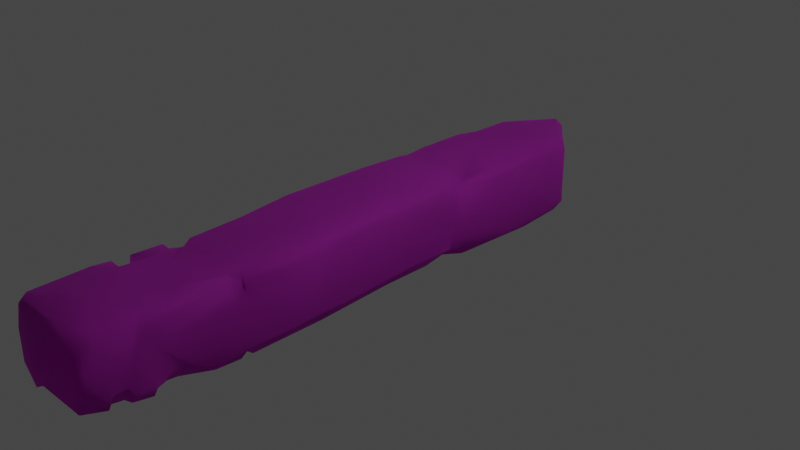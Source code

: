 # Source: Vd_Vulgrim_Pillar_C.blend  (saved by Blender 3.5.10; exported with 4.5.12 LTS)
import bpy
from mathutils import Matrix  # noqa: F401  (used for matrix-valued properties, if any)

bpy.ops.wm.read_factory_settings(use_empty=True)
scene = bpy.context.scene
scene.name = 'Scene'

# ---- collections
col_collection = bpy.data.collections.new('Collection'); scene.collection.children.link(col_collection)

# ---- images (referenced by path relative to the original .blend; pixels are not part of the script)
import os
ASSET_DIR = os.environ.get("B2B_ASSET_DIR", "")  # directory of the original .blend (textures are referenced by path, not embedded)
HERE = os.path.dirname(os.path.abspath(__file__))  # packed textures are extracted next to this script under _unpacked/

def load_image(name, relpath, width, height, colorspace="sRGB"):
    """Load a texture the original file referenced (path relative to the .blend, or extracted next to this script)."""
    p = next((c for c in (os.path.join(HERE, relpath), os.path.join(ASSET_DIR, relpath)) if relpath and os.path.exists(c)), "")
    if p:
        img = bpy.data.images.load(p, check_existing=True)
        img.name = name
    else:  # same state as the original file: an image datablock whose file is absent (Cycles renders it pink)
        img = bpy.data.images.new(name, width, height)
        img.source = "FILE"
        img.filepath = "//" + (relpath or name)
    img.colorspace_settings.name = colorspace
    return img
img_dn_vd_vulgrim_props_a_d_png = load_image('Dn_Vd_Vulgrim_Props_A_d.png', 'Dn_Vd_Vulgrim_Props_A_d.png', 1024, 1024, 'sRGB')
img_dn_vd_vulgrim_props_a_mre_packed_png = load_image('Dn_Vd_Vulgrim_Props_A_mre_packed.png', 'Dn_Vd_Vulgrim_Props_A_mre_packed.png', 1024, 1024, 'sRGB')
img_c__users_joo_desktop_files_game_environment_hub_textures__dn_vd = load_image('C__Users_joo_Desktop_Files_Game_Environment_Hub_Textures__Dn_Vd', 'C__Users_joo_Desktop_Files_Game_Environment_Hub_Textures__Dn_Vd_Vulgrim_Props_A_n_png_Normal_Bump.png', 1024, 1024, 'sRGB')

# ---- materials (node trees are filled in below, after node groups)
mat_dn_vd_vulgrim_props_a = bpy.data.materials.new('Dn_Vd_Vulgrim_Props_A')
mat_dn_vd_vulgrim_props_a.use_transparent_shadow = False
mat_dn_vd_vulgrim_props_a.diffuse_color = (0.588, 0.588, 0.588, 1.0)
mat_dn_vd_vulgrim_props_a.roughness = 0.9

# ---- material node trees
mat_dn_vd_vulgrim_props_a.use_nodes = True; mat_dn_vd_vulgrim_props_a.node_tree.nodes.clear()
_N = mat_dn_vd_vulgrim_props_a.node_tree.nodes; _L = mat_dn_vd_vulgrim_props_a.node_tree.links
n0 = _N.new('ShaderNodeBsdfPrincipled'); n0.name = 'Principled BSDF'; n0.location = (0, 300)
n0.distribution = 'GGX'
n0.subsurface_method = 'RANDOM_WALK_SKIN'
n0.inputs[2].default_value = 0.9
n0.inputs[13].default_value = 0.0
n0.inputs[18].default_value = 1.0
n0.inputs[27].default_value = (0.0, 0.0, 0.0, 1.0)
n0.inputs[28].default_value = 1.0
n1 = _N.new('ShaderNodeOutputMaterial'); n1.name = 'Material Output'; n1.location = (280, 300)
n2 = _N.new('ShaderNodeTexImage'); n2.name = 'Image Texture'; n2.location = (-480, 300)
n2.image = img_dn_vd_vulgrim_props_a_d_png
n3 = _N.new('ShaderNodeTexImage'); n3.name = 'Image Texture.001'; n3.location = (-480, 0)
n3.image = img_dn_vd_vulgrim_props_a_mre_packed_png
n4 = _N.new('ShaderNodeTexImage'); n4.name = 'Image Texture.002'; n4.location = (-480, -300)
n4.image = img_c__users_joo_desktop_files_game_environment_hub_textures__dn_vd
n5 = _N.new('ShaderNodeNormalMap'); n5.name = 'Normal Map'; n5.location = (-200, -300)
n5.inputs[0].default_value = 0.0
_L.new(n2.outputs[0], n0.inputs[0])
_L.new(n4.outputs[0], n5.inputs[1])
_L.new(n5.outputs[0], n0.inputs[5])
_L.new(n0.outputs[0], n1.inputs[0])
_L.new(n3.outputs[0], n0.inputs[1])
n1.is_active_output = True

# ---- world
world_world = bpy.data.worlds.new('World'); scene.world = world_world
world_world.use_nodes = True; world_world.node_tree.nodes.clear()
_N = world_world.node_tree.nodes; _L = world_world.node_tree.links
n0 = _N.new('ShaderNodeOutputWorld'); n0.name = 'World Output'; n0.location = (300, 300)
n1 = _N.new('ShaderNodeBackground'); n1.name = 'Background'; n1.location = (10, 300)
n1.inputs[0].default_value = (0.05088, 0.05088, 0.05088, 1.0)
_L.new(n1.outputs[0], n0.inputs[0])
n0.is_active_output = True
world_world.color = (0.05088, 0.05088, 0.05088)
world_world.use_sun_shadow = False
world_world.sun_shadow_jitter_overblur = 0.0

# ---- cameras
cam_camera = bpy.data.cameras.new('Camera')
cam_camera.clip_end = 100.0
cam_camera.ortho_scale = 7.314

# ---- lights
light_light = bpy.data.lights.new('Light', 'POINT')
light_light.transmission_factor = 0.0
light_light.energy = 1000.0
light_light.shadow_soft_size = 0.1
light_light.shadow_maximum_resolution = 0.006
light_light.use_absolute_resolution = True

# ---- meshes
me_vd_vulgrim_pillar_c = bpy.data.meshes.new('Vd_Vulgrim_Pillar_C')
me_vd_vulgrim_pillar_c.from_pydata([(-0.09832, 0.344, -2.531), (0.04286, -0.3047, -2.532), (-0.08852, -0.2776, -2.531), (0.01395, 0.3402, -2.53), (0.3329, 0.345, 3.864), (0.4424, -0.2625, 3.863), (0.4551, 0.2301, 3.863), (-0.2768, -0.2864, 3.864), (-0.3536, 0.3721, 3.865), (-0.4542, -0.1881, 3.864), (-0.4487, 0.1454, 3.865), (-0.3039, -0.3722, 3.859), (0.2826, 0.3429, -2.218), (0.212, -0.319, -2.322), (0.3407, -0.3002, -2.194), (0.4711, 0.3307, -2.023), (0.4724, -0.1282, -2.016), (0.4525, -0.3072, -2.057), (0.4756, -0.3387, -1.76), (0.4786, 0.3183, -0.9123), (0.4793, -0.3608, -1.261), (0.4783, 0.3551, -0.6462), (0.4818, 0.2728, -0.4867), (0.4833, -0.1055, -0.4344), (0.4509, -0.386, -0.4541), (0.4125, -0.309, -0.3829), (0.4783, 0.1068, -0.3425), (0.3743, 0.3467, -0.5036), (0.4651, -0.08055, -0.2791), (0.418, -0.3077, -0.2601), (0.4851, -0.2531, -0.2379), (0.4877, -0.2304, 0.07567), (0.4835, 0.2246, -0.2071), (0.5006, -0.2767, 1.034), (0.4312, 0.256, -0.3891), (0.2589, 0.3807, -0.4295), (0.4118, 0.3407, -0.3162), (0.4845, 0.3623, -0.2701), (0.489, 0.3518, 1.111), (0.5084, 0.08633, 1.394), (0.525, -0.2564, 1.451), (0.5261, 0.3229, 1.44), (0.5256, -0.2881, 1.842), (0.5228, 0.114, 2.133), (0.5247, 0.3447, 2.238), (0.4946, -0.3166, 2.254), (0.5088, 0.2598, 2.26), (0.5101, 0.1904, 2.348), (0.4189, 0.4074, 2.419), (0.4807, -0.3722, 2.643), (0.5187, 0.317, 2.415), (0.4864, 0.0953, 3.157), (0.4521, -0.248, 2.857), (0.4959, 0.3274, 2.933), (0.4388, -0.2502, 3.009), (0.4917, 0.2751, 3.274), (0.4901, 0.3514, 3.222), (0.3869, 0.4205, 3.218), (0.4863, 0.3592, 3.345), (0.4925, 0.03031, 3.259), (0.4857, -0.2546, 3.164), (0.4991, -0.2668, 3.387), (0.4849, -0.175, 3.435), (0.4865, 0.07492, 3.608), (0.4798, -0.1682, 3.554), (0.4774, 0.3833, 3.664), (0.4823, -0.3109, 3.628), (0.4896, 0.07797, 3.782), (-0.5178, 0.3263, 3.804), (-0.5211, -0.2585, 3.79), (-0.5261, 0.3162, 3.431), (-0.5199, -0.2556, 2.843), (-0.5158, 0.1048, 2.964), (-0.518, 0.3206, 2.939), (-0.4895, 0.2638, 2.896), (-0.4236, 0.3395, 2.808), (-0.4772, 0.3035, 2.751), (-0.513, 0.2415, 2.735), (-0.484, 0.1852, 2.557), (-0.5096, 0.3367, 2.733), (-0.4906, 0.2952, 2.488), (-0.5114, -0.1565, 2.511), (-0.3678, -0.2644, 2.405), (-0.493, 0.1325, 2.534), (-0.4967, 0.2947, 2.421), (-0.4687, -0.1663, 2.442), (-0.5054, -0.2934, 2.333), (-0.4958, -0.1127, 2.373), (-0.5081, -0.3005, 1.705), (-0.5044, -0.06406, 2.33), (-0.4825, 0.02433, 2.016), (-0.5053, -0.2676, 1.549), (-0.4553, 0.1661, 2.244), (-0.431, 0.2924, 2.299), (-0.4626, 0.2918, 2.228), (-0.4784, 0.315, 1.58), (-0.5171, 0.1132, 1.357), (-0.5193, -0.2636, 1.256), (-0.4994, 0.3631, 1.421), (-0.5068, -0.2615, 1.015), (-0.5256, 0.3422, 1.048), (-0.5165, -0.2696, 0.5656), (-0.5179, -0.2669, 0.0757), (-0.5239, 0.3603, 0.04327), (-0.5256, -0.2639, -0.2661), (-0.5197, 0.3621, -0.3842), (-0.5049, -0.2117, -0.3498), (-0.5163, 0.1318, -0.5407), (-0.522, -0.1632, -0.4479), (-0.484, 0.3682, -0.5061), (-0.5158, -0.2762, -0.97), (-0.507, 0.372, -0.6047), (-0.5165, 0.1263, -0.8936), (-0.5206, 0.3525, -1.234), (-0.4965, 0.1004, -1.278), (-0.5035, -0.2371, -1.352), (-0.4814, -0.2706, -1.469), (-0.4673, 0.1432, -1.384), (-0.465, 0.3452, -1.444), (-0.4737, -0.3266, -1.987), (-0.4816, 0.3198, -1.975), (-0.2614, -0.3312, -2.286), (-0.2993, 0.03536, -2.255), (-0.2521, 0.3371, -2.31), (0.436, 0.3962, -0.68), (0.3489, 0.3902, -0.5736), (0.3983, 0.4047, -1.054), (0.398, 0.4009, -1.67), (-0.09711, 0.3902, -1.225), (0.2508, 0.3795, -0.6537), (0.3902, 0.4136, -2.011), (-0.02355, 0.4187, -1.883), (-0.04707, 0.4137, -2.489), (-0.386, 0.416, -1.977), (-0.1088, 0.4062, -1.397), (-0.385, 0.4204, -1.535), (-0.2036, 0.4313, -1.311), (-0.4394, 0.4336, -1.294), (-0.07915, 0.3923, -0.999), (-0.2573, 0.4302, -1.004), (-0.4025, 0.4522, -0.6928), (-0.1429, 0.4457, -0.858), (0.08732, 0.393, -0.676), (0.13, 0.4126, -0.6099), (-0.06513, 0.4523, -0.5339), (0.1919, 0.4395, -0.4564), (-0.3401, 0.4453, -0.5208), (-0.4167, 0.4398, -0.4467), (-0.4431, 0.4499, 0.07716), (0.4012, 0.4441, -0.2522), (-0.442, 0.4558, 1.053), (0.1029, 0.4472, 0.5671), (-0.0355, 0.4529, 0.925), (-0.4054, 0.4255, 1.635), (0.409, 0.4508, 0.4854), (0.4208, 0.4299, 1.164), (0.1114, 0.4188, 1.222), (0.4086, 0.4244, 1.391), (-0.3848, 0.4165, 2.214), (0.2669, 0.4151, 1.853), (0.4598, 0.4095, 2.26), (0.3767, 0.3985, 2.333), (-0.3464, 0.378, 2.315), (-0.4233, 0.372, 2.425), (-0.1601, 0.3919, 2.54), (-0.3096, 0.3971, 2.45), (-0.4293, 0.4301, 2.467), (-0.2802, 0.4239, 2.616), (-0.4393, 0.4339, 2.791), (-0.3437, 0.405, 2.854), (-0.34, 0.423, 2.963), (-0.2054, 0.3843, 2.891), (-0.4496, 0.4371, 2.968), (-0.2365, 0.4254, 2.926), (-0.4526, 0.454, 3.157), (-0.2731, 0.4502, 3.056), (-0.07036, 0.4095, 3.098), (-0.449, 0.4393, 3.751), (-0.0778, 0.4445, 3.4), (-0.3704, 0.441, 3.807), (0.2428, 0.4486, 3.803), (0.3817, 0.4431, 3.662), (0.2481, 0.4281, 3.37), (-0.05125, 0.3846, 3.009), (0.2126, 0.3823, 3.156), (0.4027, 0.4129, 3.156), (0.4051, 0.4021, 2.932), (0.2477, 0.4069, 2.789), (-0.4397, -0.3922, 3.721), (-0.2132, -0.3906, 3.56), (-0.4302, -0.3919, 3.401), (-0.1857, -0.3413, 3.592), (-0.2255, -0.3829, 3.406), (0.2138, -0.3691, 3.396), (-0.4608, -0.3401, 3.277), (-0.3859, -0.3731, 3.082), (-0.4675, -0.3303, 2.914), (-0.1995, -0.3759, 3.21), (-0.1869, -0.4114, 2.876), (-0.2816, -0.3338, 2.463), (-0.1026, -0.3896, 3.343), (-0.184, -0.3858, 2.618), (-0.4375, -0.4269, 2.348), (-0.1838, -0.4558, 2.71), (-0.1946, -0.4343, 2.481), (-0.06771, -0.4425, 2.638), (-0.08458, -0.4514, 2.941), (0.02321, -0.4233, 3.131), (0.1301, -0.4461, 3.054), (0.1393, -0.3838, 3.166), (0.3114, -0.3867, 3.104), (0.4286, -0.4303, 2.579), (0.3266, -0.4036, 2.887), (0.4337, -0.4369, 2.309), (0.3765, -0.3553, 3.026), (0.3466, -0.3993, 3.227), (0.4412, -0.3409, 3.153), (0.4493, -0.3957, 3.196), (0.4543, -0.3587, 3.405), (0.4199, -0.3252, 3.454), (0.4172, -0.3088, 3.576), (0.3762, -0.3974, 2.249), (0.4398, -0.4301, 2.188), (0.1107, -0.4323, 2.251), (0.442, -0.4133, 1.409), (-0.4387, -0.4165, 1.637), (-0.01856, -0.418, 1.337), (-0.432, -0.3917, 1.505), (0.1286, -0.4021, 1.081), (0.4127, -0.3812, 0.5409), (-0.4467, -0.39, 1.35), (-0.4351, -0.3738, 0.9485), (-0.03435, -0.3779, 0.931), (-0.4272, -0.3773, 0.4965), (0.05877, -0.382, 0.6425), (-0.4368, -0.3763, 0.2871), (0.4028, -0.3805, 0.01272), (-0.4534, -0.3902, -0.2626), (0.2799, -0.388, -0.2187), (-0.1098, -0.3951, -0.268), (-0.3822, -0.3785, -0.2875), (-0.3799, -0.3664, -0.4), (-0.5209, -0.2762, -0.4874), (-0.4449, -0.3917, -0.5164), (-0.4516, -0.3867, -0.896), (-0.199, -0.3735, -0.7282), (0.03186, -0.3929, -0.4657), (-0.1926, -0.4062, -0.9712), (-0.4297, -0.3628, -1.441), (-0.1654, -0.4071, -1.316), (-0.06217, -0.4508, -1.024), (0.3846, -0.4442, -0.7365), (0.4171, -0.4386, -1.459), (-0.06298, -0.4487, -1.335), (0.3776, -0.4247, -2.01), (-0.2661, -0.4174, -1.491), (-0.06107, -0.4212, -1.858), (-0.4059, -0.4241, -1.632), (-0.3965, -0.4244, -1.928), (0.1805, -0.4265, -2.267), (-0.2086, -0.4206, -2.118), (-0.2442, -0.3917, -2.217), (-0.05596, -0.4168, -2.443), (5.4e-05, -0.369, -2.529)], [], [(0, 1, 2), (0, 3, 1), (4, 5, 6), (4, 7, 5), (8, 7, 4), (8, 9, 7), (8, 10, 9), (9, 11, 7), (1, 3, 12), (12, 13, 1), (12, 14, 13), (14, 12, 15), (15, 16, 14), (17, 14, 16), (17, 16, 18), (15, 19, 16), (19, 18, 16), (20, 18, 19), (19, 21, 22), (23, 20, 19), (22, 23, 19), (24, 20, 23), (25, 24, 23), (26, 23, 22), (27, 26, 22), (28, 25, 23), (28, 23, 26), (29, 25, 28), (30, 29, 28), (31, 30, 28), (32, 31, 28), (32, 28, 26), (32, 33, 31), (34, 26, 27), (35, 34, 27), (36, 26, 34), (35, 36, 34), (32, 26, 36), (37, 36, 35), (37, 32, 36), (38, 32, 37), (33, 32, 38), (39, 33, 38), (39, 40, 33), (41, 39, 38), (41, 40, 39), (41, 42, 40), (41, 43, 42), (41, 44, 43), (45, 42, 43), (44, 46, 43), (47, 45, 43), (47, 43, 46), (48, 47, 46), (47, 49, 45), (48, 50, 47), (51, 49, 47), (50, 51, 47), (51, 52, 49), (50, 53, 51), (54, 52, 51), (55, 51, 53), (56, 55, 53), (57, 55, 56), (57, 58, 55), (59, 54, 51), (55, 59, 51), (59, 60, 54), (61, 60, 59), (62, 61, 59), (55, 62, 59), (58, 62, 55), (58, 63, 62), (63, 64, 62), (65, 63, 58), (66, 64, 63), (4, 6, 65), (63, 67, 66), (65, 67, 63), (65, 6, 67), (67, 5, 66), (67, 6, 5), (8, 68, 10), (69, 10, 68), (69, 9, 10), (68, 70, 69), (69, 70, 71), (71, 70, 72), (70, 73, 72), (72, 73, 74), (74, 73, 75), (76, 74, 75), (77, 72, 74), (74, 76, 77), (72, 77, 71), (78, 77, 76), (78, 76, 79), (78, 79, 80), (71, 77, 81), (77, 78, 81), (71, 81, 82), (78, 80, 83), (81, 78, 83), (83, 80, 84), (82, 81, 85), (83, 85, 81), (82, 85, 86), (85, 87, 86), (85, 83, 87), (86, 87, 88), (89, 83, 84), (83, 89, 87), (88, 87, 90), (89, 90, 87), (90, 91, 88), (84, 92, 89), (89, 92, 90), (84, 93, 92), (92, 93, 94), (90, 92, 94), (90, 94, 95), (90, 95, 91), (91, 95, 96), (97, 91, 96), (95, 98, 96), (97, 96, 99), (96, 98, 100), (99, 96, 101), (101, 96, 100), (102, 101, 100), (100, 103, 102), (103, 104, 102), (105, 104, 103), (104, 105, 106), (106, 105, 107), (108, 106, 107), (105, 109, 107), (108, 107, 110), (107, 109, 111), (107, 111, 112), (107, 112, 110), (112, 111, 113), (110, 112, 114), (114, 112, 113), (115, 110, 114), (115, 114, 116), (114, 113, 117), (116, 114, 117), (113, 118, 117), (116, 117, 119), (117, 118, 120), (119, 117, 120), (121, 119, 120), (121, 120, 122), (120, 123, 122), (121, 122, 2), (122, 123, 2), (2, 123, 0), (27, 22, 21), (27, 21, 124), (124, 21, 19), (125, 27, 124), (126, 124, 19), (125, 124, 126), (127, 126, 19), (125, 126, 128), (128, 126, 127), (129, 27, 125), (129, 125, 128), (127, 19, 130), (130, 19, 15), (12, 130, 15), (131, 127, 130), (131, 128, 127), (132, 130, 12), (131, 130, 132), (3, 132, 12), (132, 3, 0), (0, 133, 132), (133, 131, 132), (133, 0, 123), (133, 123, 120), (120, 118, 133), (133, 134, 131), (134, 128, 131), (133, 118, 135), (135, 134, 133), (136, 128, 134), (135, 136, 134), (118, 137, 135), (137, 136, 135), (118, 113, 137), (113, 111, 137), (138, 128, 136), (138, 129, 128), (139, 136, 137), (139, 138, 136), (137, 111, 140), (140, 139, 137), (139, 141, 138), (140, 141, 139), (142, 129, 138), (141, 142, 138), (143, 129, 142), (143, 27, 129), (35, 27, 143), (144, 142, 141), (143, 142, 144), (140, 144, 141), (145, 35, 143), (144, 145, 143), (37, 35, 145), (140, 146, 144), (111, 146, 140), (145, 144, 146), (111, 109, 146), (147, 146, 109), (147, 145, 146), (109, 105, 147), (147, 105, 148), (147, 148, 145), (105, 103, 148), (145, 149, 37), (103, 150, 148), (103, 100, 150), (100, 98, 150), (151, 145, 148), (149, 145, 151), (150, 152, 148), (148, 152, 151), (98, 153, 150), (153, 152, 150), (98, 95, 153), (149, 154, 37), (154, 149, 151), (154, 38, 37), (151, 155, 154), (155, 38, 154), (152, 156, 151), (156, 155, 151), (153, 156, 152), (155, 157, 38), (157, 155, 156), (157, 41, 38), (158, 156, 153), (95, 158, 153), (95, 94, 158), (94, 93, 158), (159, 157, 156), (158, 159, 156), (157, 160, 41), (159, 160, 157), (160, 44, 41), (44, 160, 46), (159, 161, 160), (160, 161, 46), (161, 159, 158), (48, 46, 161), (93, 162, 158), (48, 53, 50), (93, 163, 162), (84, 163, 93), (84, 80, 163), (162, 164, 158), (164, 161, 158), (163, 165, 162), (165, 164, 162), (80, 166, 163), (166, 165, 163), (80, 79, 166), (167, 165, 166), (167, 164, 165), (79, 168, 166), (168, 167, 166), (76, 168, 79), (76, 75, 168), (169, 168, 75), (168, 169, 167), (170, 169, 75), (169, 170, 167), (73, 170, 75), (171, 164, 167), (172, 170, 73), (173, 171, 167), (170, 173, 167), (73, 174, 172), (70, 174, 73), (172, 175, 170), (175, 173, 170), (174, 175, 172), (70, 68, 174), (175, 176, 173), (68, 177, 174), (174, 178, 175), (177, 178, 174), (175, 178, 176), (68, 179, 177), (177, 179, 178), (68, 8, 179), (8, 180, 179), (180, 178, 179), (180, 8, 4), (180, 4, 65), (178, 180, 181), (180, 65, 181), (178, 181, 182), (178, 182, 176), (181, 65, 57), (58, 57, 65), (181, 57, 182), (182, 183, 176), (176, 183, 173), (173, 183, 171), (171, 183, 164), (182, 57, 184), (182, 184, 183), (184, 57, 185), (184, 185, 183), (185, 57, 56), (185, 56, 53), (53, 186, 185), (185, 186, 183), (186, 53, 48), (187, 183, 186), (187, 186, 48), (183, 187, 164), (187, 48, 161), (164, 187, 161), (69, 11, 9), (188, 11, 69), (11, 188, 189), (188, 69, 190), (189, 188, 190), (191, 11, 189), (7, 11, 191), (5, 7, 191), (191, 189, 192), (189, 190, 192), (5, 191, 193), (191, 192, 193), (194, 190, 69), (71, 194, 69), (195, 190, 194), (192, 190, 195), (194, 71, 196), (196, 195, 194), (82, 196, 71), (192, 195, 197), (195, 196, 198), (197, 195, 198), (199, 196, 82), (192, 197, 200), (192, 200, 193), (201, 196, 199), (198, 196, 201), (202, 199, 82), (202, 82, 86), (88, 202, 86), (198, 201, 203), (203, 197, 198), (201, 199, 204), (204, 199, 202), (205, 203, 201), (205, 201, 204), (206, 197, 203), (206, 203, 205), (200, 197, 206), (200, 206, 207), (193, 200, 207), (207, 206, 208), (206, 205, 208), (209, 193, 207), (209, 207, 208), (210, 193, 209), (210, 209, 208), (208, 205, 211), (210, 208, 212), (212, 208, 211), (211, 205, 213), (205, 204, 213), (212, 211, 49), (211, 213, 49), (212, 49, 52), (49, 213, 45), (214, 212, 52), (214, 210, 212), (214, 52, 54), (215, 210, 214), (193, 210, 215), (54, 216, 214), (216, 215, 214), (60, 216, 54), (217, 216, 60), (215, 216, 217), (217, 60, 61), (217, 218, 215), (218, 217, 61), (218, 193, 215), (62, 218, 61), (218, 219, 193), (219, 218, 62), (220, 193, 219), (62, 220, 219), (5, 193, 220), (220, 62, 64), (66, 5, 220), (66, 220, 64), (213, 221, 45), (221, 222, 45), (45, 222, 42), (221, 213, 223), (221, 223, 222), (213, 204, 223), (204, 202, 223), (222, 224, 42), (224, 222, 223), (40, 42, 224), (40, 224, 33), (223, 202, 225), (225, 202, 88), (223, 225, 226), (224, 223, 226), (227, 225, 88), (226, 225, 227), (227, 88, 91), (226, 228, 224), (226, 227, 228), (229, 33, 224), (224, 228, 229), (31, 33, 229), (230, 227, 91), (227, 230, 228), (97, 230, 91), (230, 97, 99), (231, 230, 99), (231, 99, 101), (228, 230, 232), (230, 231, 232), (233, 231, 101), (232, 231, 233), (228, 232, 234), (232, 233, 234), (229, 228, 234), (233, 101, 235), (234, 233, 235), (101, 102, 235), (229, 234, 236), (229, 236, 31), (236, 30, 31), (30, 236, 29), (235, 102, 237), (102, 104, 237), (238, 29, 236), (29, 238, 25), (238, 24, 25), (238, 236, 239), (234, 239, 236), (238, 239, 24), (235, 239, 234), (239, 235, 237), (237, 104, 240), (239, 237, 240), (240, 104, 106), (241, 240, 106), (239, 240, 241), (241, 106, 108), (241, 108, 242), (242, 108, 110), (243, 241, 242), (243, 242, 110), (239, 241, 243), (110, 244, 243), (244, 110, 115), (239, 243, 245), (245, 243, 244), (239, 245, 246), (24, 239, 246), (245, 244, 247), (246, 245, 247), (248, 244, 115), (115, 116, 248), (119, 248, 116), (247, 244, 249), (244, 248, 249), (246, 247, 250), (250, 247, 249), (24, 246, 251), (251, 246, 250), (24, 251, 252), (251, 250, 252), (20, 24, 252), (252, 18, 20), (250, 249, 253), (252, 250, 253), (254, 18, 252), (252, 253, 254), (18, 254, 17), (249, 255, 253), (249, 248, 255), (253, 256, 254), (256, 253, 255), (255, 248, 257), (256, 255, 257), (257, 248, 119), (256, 257, 258), (258, 257, 119), (254, 256, 259), (259, 17, 254), (14, 17, 259), (259, 13, 14), (259, 1, 13), (256, 258, 260), (259, 256, 260), (119, 261, 258), (260, 258, 261), (119, 121, 261), (260, 261, 262), (261, 121, 262), (259, 260, 262), (262, 121, 2), (262, 263, 259), (2, 263, 262), (259, 263, 1), (2, 1, 263)])
me_vd_vulgrim_pillar_c.polygons.foreach_set('use_smooth', [True] * 524)
_uv = me_vd_vulgrim_pillar_c.uv_layers.new(name='UVMap')
_uv.uv.foreach_set('vector', [0.7686, 0.06397, 0.7812, 0.008301, 0.7905, 0.01514, 0.7686, 0.06397, 0.7598, 0.06006, 0.7812, 0.008301, 0.0744, 0.2622, 0.0946, 0.2129, 0.08679, 0.2544, 0.0744, 0.2622, 0.0343, 0.1978, 0.0946, 0.2129, 0.0159, 0.252, 0.0343, 0.1978, 0.0744, 0.2622, 0.0159, 0.252, 0.01753, 0.2026, 0.0343, 0.1978, 0.0159, 0.252, 0.01197, 0.231, 0.01753, 0.2026, 0.01753, 0.2026, 0.03354, 0.1899, 0.0343, 0.1978, 0.6694, 0.02685, 0.7217, 0.01807, 0.7266, 0.05176, 0.7266, 0.05176, 0.6714, 0.04883, 0.6694, 0.02685, 0.7266, 0.05176, 0.6748, 0.06348, 0.6714, 0.04883, 0.6748, 0.06348, 0.7266, 0.05176, 0.7285, 0.07373, 0.7285, 0.07373, 0.6914, 0.07959, 0.6748, 0.06348, 0.6763, 0.07812, 0.6748, 0.06348, 0.6914, 0.07959, 0.6763, 0.07812, 0.6914, 0.07959, 0.6768, 0.1025, 0.7285, 0.07373, 0.7397, 0.1646, 0.6914, 0.07959, 0.7397, 0.1646, 0.6768, 0.1025, 0.6914, 0.07959, 0.6807, 0.1436, 0.6768, 0.1025, 0.7397, 0.1646, 0.7397, 0.1646, 0.7466, 0.1865, 0.7422, 0.2007, 0.7095, 0.2119, 0.6807, 0.1436, 0.7397, 0.1646, 0.7422, 0.2007, 0.7095, 0.2119, 0.7397, 0.1646, 0.6855, 0.2114, 0.6807, 0.1436, 0.7095, 0.2119, 0.6919, 0.2183, 0.6855, 0.2114, 0.7095, 0.2119, 0.7305, 0.2178, 0.7095, 0.2119, 0.7422, 0.2007, 0.7534, 0.2012, 0.7305, 0.2178, 0.7422, 0.2007, 0.7129, 0.2256, 0.6919, 0.2183, 0.7095, 0.2119, 0.7129, 0.2256, 0.7095, 0.2119, 0.7305, 0.2178, 0.6929, 0.228, 0.6919, 0.2183, 0.7129, 0.2256, 0.6987, 0.2319, 0.6929, 0.228, 0.7129, 0.2256, 0.7036, 0.2568, 0.6987, 0.2319, 0.7129, 0.2256, 0.7417, 0.2295, 0.7036, 0.2568, 0.7129, 0.2256, 0.7417, 0.2295, 0.7129, 0.2256, 0.7305, 0.2178, 0.7417, 0.2295, 0.6992, 0.332, 0.7036, 0.2568, 0.7451, 0.2124, 0.7305, 0.2178, 0.7534, 0.2012, 0.7622, 0.2051, 0.7451, 0.2124, 0.7534, 0.2012, 0.7539, 0.2192, 0.7305, 0.2178, 0.7451, 0.2124, 0.7622, 0.2051, 0.7539, 0.2192, 0.7451, 0.2124, 0.7417, 0.2295, 0.7305, 0.2178, 0.7539, 0.2192, 0.7534, 0.2271, 0.7539, 0.2192, 0.7622, 0.2051, 0.7534, 0.2271, 0.7417, 0.2295, 0.7539, 0.2192, 0.7461, 0.3394, 0.7417, 0.2295, 0.7534, 0.2271, 0.6992, 0.332, 0.7417, 0.2295, 0.7461, 0.3394, 0.7256, 0.3599, 0.6992, 0.332, 0.7461, 0.3394, 0.7256, 0.3599, 0.6997, 0.3633, 0.6992, 0.332, 0.7432, 0.3643, 0.7256, 0.3599, 0.7461, 0.3394, 0.7432, 0.3643, 0.6997, 0.3633, 0.7256, 0.3599, 0.7432, 0.3643, 0.6963, 0.3926, 0.6997, 0.3633, 0.7432, 0.3643, 0.7256, 0.416, 0.6963, 0.3926, 0.7432, 0.3643, 0.7432, 0.4243, 0.7256, 0.416, 0.6924, 0.4233, 0.6963, 0.3926, 0.7256, 0.416, 0.7432, 0.4243, 0.7363, 0.4263, 0.7256, 0.416, 0.731, 0.4331, 0.6924, 0.4233, 0.7256, 0.416, 0.731, 0.4331, 0.7256, 0.416, 0.7363, 0.4263, 0.75, 0.438, 0.731, 0.4331, 0.7363, 0.4263, 0.731, 0.4331, 0.6855, 0.4517, 0.6924, 0.4233, 0.75, 0.438, 0.7402, 0.4404, 0.731, 0.4331, 0.7148, 0.4966, 0.6855, 0.4517, 0.731, 0.4331, 0.7402, 0.4404, 0.7148, 0.4966, 0.731, 0.4331, 0.7148, 0.4966, 0.6919, 0.4692, 0.6855, 0.4517, 0.7402, 0.4404, 0.7354, 0.481, 0.7148, 0.4966, 0.6899, 0.4805, 0.6919, 0.4692, 0.7148, 0.4966, 0.729, 0.5083, 0.7148, 0.4966, 0.7354, 0.481, 0.7354, 0.5037, 0.729, 0.5083, 0.7354, 0.481, 0.7441, 0.5073, 0.729, 0.5083, 0.7354, 0.5037, 0.7441, 0.5073, 0.7339, 0.5156, 0.729, 0.5083, 0.7085, 0.5034, 0.6899, 0.4805, 0.7148, 0.4966, 0.729, 0.5083, 0.7085, 0.5034, 0.7148, 0.4966, 0.7085, 0.5034, 0.6875, 0.4927, 0.6899, 0.4805, 0.6836, 0.5093, 0.6875, 0.4927, 0.7085, 0.5034, 0.6899, 0.5142, 0.6836, 0.5093, 0.7085, 0.5034, 0.729, 0.5083, 0.6899, 0.5142, 0.7085, 0.5034, 0.7339, 0.5156, 0.6899, 0.5142, 0.729, 0.5083, 0.7339, 0.5156, 0.707, 0.5317, 0.6899, 0.5142, 0.707, 0.5317, 0.6885, 0.5237, 0.6899, 0.5142, 0.731, 0.5415, 0.707, 0.5317, 0.7339, 0.5156, 0.6763, 0.5273, 0.6885, 0.5237, 0.707, 0.5317, 0.7271, 0.5615, 0.7153, 0.5549, 0.731, 0.5415, 0.707, 0.5317, 0.7046, 0.5457, 0.6763, 0.5273, 0.731, 0.5415, 0.7046, 0.5457, 0.707, 0.5317, 0.731, 0.5415, 0.7153, 0.5549, 0.7046, 0.5457, 0.7046, 0.5457, 0.6763, 0.5474, 0.6763, 0.5273, 0.7046, 0.5457, 0.7153, 0.5549, 0.6763, 0.5474, 0.5908, 0.554, 0.5967, 0.5393, 0.6118, 0.5486, 0.6475, 0.5422, 0.6118, 0.5486, 0.5967, 0.5393, 0.6475, 0.5422, 0.6406, 0.5505, 0.6118, 0.5486, 0.5967, 0.5393, 0.6001, 0.5068, 0.6475, 0.5422, 0.6475, 0.5422, 0.6001, 0.5068, 0.6543, 0.46, 0.6543, 0.46, 0.6001, 0.5068, 0.6216, 0.4678, 0.6001, 0.5068, 0.603, 0.4644, 0.6216, 0.4678, 0.6216, 0.4678, 0.603, 0.4644, 0.6079, 0.46, 0.6079, 0.46, 0.603, 0.4644, 0.6006, 0.4507, 0.6064, 0.4468, 0.6079, 0.46, 0.6006, 0.4507, 0.6123, 0.4463, 0.6216, 0.4678, 0.6079, 0.46, 0.6079, 0.46, 0.6064, 0.4468, 0.6123, 0.4463, 0.6216, 0.4678, 0.6123, 0.4463, 0.6543, 0.46, 0.6177, 0.4312, 0.6123, 0.4463, 0.6064, 0.4468, 0.6177, 0.4312, 0.6064, 0.4468, 0.603, 0.4443, 0.6177, 0.4312, 0.603, 0.4443, 0.6089, 0.4243, 0.6543, 0.46, 0.6123, 0.4463, 0.6479, 0.4292, 0.6123, 0.4463, 0.6177, 0.4312, 0.6479, 0.4292, 0.6543, 0.46, 0.6479, 0.4292, 0.6646, 0.4189, 0.6177, 0.4312, 0.6089, 0.4243, 0.6226, 0.4292, 0.6479, 0.4292, 0.6177, 0.4312, 0.6226, 0.4292, 0.6226, 0.4292, 0.6089, 0.4243, 0.6094, 0.4189, 0.6646, 0.4189, 0.6479, 0.4292, 0.6509, 0.4219, 0.6226, 0.4292, 0.6509, 0.4219, 0.6479, 0.4292, 0.6646, 0.4189, 0.6509, 0.4219, 0.6597, 0.4082, 0.6509, 0.4219, 0.6445, 0.4155, 0.6597, 0.4082, 0.6509, 0.4219, 0.6226, 0.4292, 0.6445, 0.4155, 0.6597, 0.4082, 0.6445, 0.4155, 0.6562, 0.3574, 0.6401, 0.4116, 0.6226, 0.4292, 0.6094, 0.4189, 0.6226, 0.4292, 0.6401, 0.4116, 0.6445, 0.4155, 0.6562, 0.3574, 0.6445, 0.4155, 0.6313, 0.3843, 0.6401, 0.4116, 0.6313, 0.3843, 0.6445, 0.4155, 0.6313, 0.3843, 0.6528, 0.3452, 0.6562, 0.3574, 0.6094, 0.4189, 0.6191, 0.4038, 0.6401, 0.4116, 0.6401, 0.4116, 0.6191, 0.4038, 0.6313, 0.3843, 0.6094, 0.4189, 0.6084, 0.4077, 0.6191, 0.4038, 0.6191, 0.4038, 0.6084, 0.4077, 0.6089, 0.4019, 0.6313, 0.3843, 0.6191, 0.4038, 0.6089, 0.4019, 0.6313, 0.3843, 0.6089, 0.4019, 0.6069, 0.3491, 0.6313, 0.3843, 0.6069, 0.3491, 0.6528, 0.3452, 0.6528, 0.3452, 0.6069, 0.3491, 0.6226, 0.3311, 0.6519, 0.3223, 0.6528, 0.3452, 0.6226, 0.3311, 0.6069, 0.3491, 0.603, 0.3364, 0.6226, 0.3311, 0.6519, 0.3223, 0.6226, 0.3311, 0.6514, 0.3032, 0.6226, 0.3311, 0.603, 0.3364, 0.6035, 0.3071, 0.6514, 0.3032, 0.6226, 0.3311, 0.6509, 0.2676, 0.6509, 0.2676, 0.6226, 0.3311, 0.6035, 0.3071, 0.6499, 0.229, 0.6509, 0.2676, 0.6035, 0.3071, 0.6035, 0.3071, 0.6001, 0.2275, 0.6499, 0.229, 0.6001, 0.2275, 0.6489, 0.2017, 0.6499, 0.229, 0.5991, 0.1938, 0.6489, 0.2017, 0.6001, 0.2275, 0.6489, 0.2017, 0.5991, 0.1938, 0.6445, 0.1953, 0.6445, 0.1953, 0.5991, 0.1938, 0.6167, 0.1807, 0.6406, 0.1875, 0.6445, 0.1953, 0.6167, 0.1807, 0.5991, 0.1938, 0.5981, 0.1841, 0.6167, 0.1807, 0.6406, 0.1875, 0.6167, 0.1807, 0.6484, 0.146, 0.6167, 0.1807, 0.5981, 0.1841, 0.5977, 0.1758, 0.6167, 0.1807, 0.5977, 0.1758, 0.6167, 0.1528, 0.6167, 0.1807, 0.6167, 0.1528, 0.6484, 0.146, 0.6167, 0.1528, 0.5977, 0.1758, 0.5981, 0.1265, 0.6484, 0.146, 0.6167, 0.1528, 0.6182, 0.1221, 0.6182, 0.1221, 0.6167, 0.1528, 0.5981, 0.1265, 0.6445, 0.1162, 0.6484, 0.146, 0.6182, 0.1221, 0.6445, 0.1162, 0.6182, 0.1221, 0.647, 0.1064, 0.6182, 0.1221, 0.5981, 0.1265, 0.6147, 0.1138, 0.647, 0.1064, 0.6182, 0.1221, 0.6147, 0.1138, 0.5981, 0.1265, 0.5986, 0.1094, 0.6147, 0.1138, 0.647, 0.1064, 0.6147, 0.1138, 0.6509, 0.06543, 0.6147, 0.1138, 0.5986, 0.1094, 0.6001, 0.06738, 0.6509, 0.06543, 0.6147, 0.1138, 0.6001, 0.06738, 0.6514, 0.03662, 0.6509, 0.06543, 0.6001, 0.06738, 0.6514, 0.03662, 0.6001, 0.06738, 0.6221, 0.04053, 0.6001, 0.06738, 0.5981, 0.03516, 0.6221, 0.04053, 0.6514, 0.03662, 0.6221, 0.04053, 0.647, 0.01318, 0.6221, 0.04053, 0.5981, 0.03516, 0.647, 0.01318, 0.647, 0.01318, 0.5981, 0.03516, 0.5977, 0.01367, 0.7861, 0.1899, 0.7764, 0.1929, 0.7788, 0.1787, 0.7861, 0.1899, 0.7788, 0.1787, 0.7827, 0.1753, 0.7827, 0.1753, 0.7788, 0.1787, 0.7764, 0.1577, 0.7886, 0.1841, 0.7861, 0.1899, 0.7827, 0.1753, 0.7861, 0.1455, 0.7827, 0.1753, 0.7764, 0.1577, 0.7886, 0.1841, 0.7827, 0.1753, 0.7861, 0.1455, 0.7866, 0.0957, 0.7861, 0.1455, 0.7764, 0.1577, 0.7886, 0.1841, 0.7861, 0.1455, 0.8276, 0.1323, 0.8276, 0.1323, 0.7861, 0.1455, 0.7866, 0.0957, 0.7974, 0.1782, 0.7861, 0.1899, 0.7886, 0.1841, 0.7974, 0.1782, 0.7886, 0.1841, 0.8276, 0.1323, 0.7866, 0.0957, 0.7764, 0.1577, 0.7866, 0.06885, 0.7866, 0.06885, 0.7764, 0.1577, 0.7778, 0.06738, 0.7915, 0.05029, 0.7866, 0.06885, 0.7778, 0.06738, 0.8208, 0.07812, 0.7866, 0.0957, 0.7866, 0.06885, 0.8208, 0.07812, 0.8276, 0.1323, 0.7866, 0.0957, 0.8184, 0.0293, 0.7866, 0.06885, 0.7915, 0.05029, 0.8208, 0.07812, 0.7866, 0.06885, 0.8184, 0.0293, 0.812, 0.02441, 0.8184, 0.0293, 0.7915, 0.05029, 0.8184, 0.0293, 0.812, 0.02441, 0.8213, 0.02441, 0.8213, 0.02441, 0.8496, 0.06836, 0.8184, 0.0293, 0.8496, 0.06836, 0.8208, 0.07812, 0.8184, 0.0293, 0.8496, 0.06836, 0.8213, 0.02441, 0.8379, 0.04053, 0.8496, 0.06836, 0.8379, 0.04053, 0.8594, 0.06641, 0.8594, 0.06641, 0.8633, 0.1118, 0.8496, 0.06836, 0.8496, 0.06836, 0.8296, 0.1177, 0.8208, 0.07812, 0.8296, 0.1177, 0.8276, 0.1323, 0.8208, 0.07812, 0.8496, 0.06836, 0.8633, 0.1118, 0.8525, 0.1055, 0.8525, 0.1055, 0.8296, 0.1177, 0.8496, 0.06836, 0.8369, 0.125, 0.8276, 0.1323, 0.8296, 0.1177, 0.8525, 0.1055, 0.8369, 0.125, 0.8296, 0.1177, 0.8633, 0.1118, 0.856, 0.126, 0.8525, 0.1055, 0.856, 0.126, 0.8369, 0.125, 0.8525, 0.1055, 0.8633, 0.1118, 0.8657, 0.1304, 0.856, 0.126, 0.8657, 0.1304, 0.8628, 0.1831, 0.856, 0.126, 0.8257, 0.1509, 0.8276, 0.1323, 0.8369, 0.125, 0.8257, 0.1509, 0.7974, 0.1782, 0.8276, 0.1323, 0.8408, 0.1504, 0.8369, 0.125, 0.856, 0.126, 0.8408, 0.1504, 0.8257, 0.1509, 0.8369, 0.125, 0.856, 0.126, 0.8628, 0.1831, 0.8521, 0.1763, 0.8521, 0.1763, 0.8408, 0.1504, 0.856, 0.126, 0.8408, 0.1504, 0.8311, 0.1626, 0.8257, 0.1509, 0.8521, 0.1763, 0.8311, 0.1626, 0.8408, 0.1504, 0.811, 0.1772, 0.7974, 0.1782, 0.8257, 0.1509, 0.8311, 0.1626, 0.811, 0.1772, 0.8257, 0.1509, 0.8076, 0.1836, 0.7974, 0.1782, 0.811, 0.1772, 0.8076, 0.1836, 0.7861, 0.1899, 0.7974, 0.1782, 0.7949, 0.1973, 0.7861, 0.1899, 0.8076, 0.1836, 0.8242, 0.1895, 0.811, 0.1772, 0.8311, 0.1626, 0.8076, 0.1836, 0.811, 0.1772, 0.8242, 0.1895, 0.8521, 0.1763, 0.8242, 0.1895, 0.8311, 0.1626, 0.8027, 0.1968, 0.7949, 0.1973, 0.8076, 0.1836, 0.8242, 0.1895, 0.8027, 0.1968, 0.8076, 0.1836, 0.7778, 0.2134, 0.7949, 0.1973, 0.8027, 0.1968, 0.8521, 0.1763, 0.8472, 0.1909, 0.8242, 0.1895, 0.8628, 0.1831, 0.8472, 0.1909, 0.8521, 0.1763, 0.8027, 0.1968, 0.8242, 0.1895, 0.8472, 0.1909, 0.8628, 0.1831, 0.8608, 0.1924, 0.8472, 0.1909, 0.853, 0.1978, 0.8472, 0.1909, 0.8608, 0.1924, 0.853, 0.1978, 0.8027, 0.1968, 0.8472, 0.1909, 0.8608, 0.1924, 0.8638, 0.2026, 0.853, 0.1978, 0.853, 0.1978, 0.8638, 0.2026, 0.855, 0.2407, 0.853, 0.1978, 0.855, 0.2407, 0.8027, 0.1968, 0.8638, 0.2026, 0.8647, 0.2383, 0.855, 0.2407, 0.8027, 0.1968, 0.7866, 0.2148, 0.7778, 0.2134, 0.8647, 0.2383, 0.855, 0.3213, 0.855, 0.2407, 0.8647, 0.2383, 0.8662, 0.3208, 0.855, 0.3213, 0.8662, 0.3208, 0.8628, 0.3521, 0.855, 0.3213, 0.811, 0.2817, 0.8027, 0.1968, 0.855, 0.2407, 0.7866, 0.2148, 0.8027, 0.1968, 0.811, 0.2817, 0.855, 0.3213, 0.8223, 0.311, 0.855, 0.2407, 0.855, 0.2407, 0.8223, 0.311, 0.811, 0.2817, 0.8628, 0.3521, 0.8525, 0.3696, 0.855, 0.3213, 0.8525, 0.3696, 0.8223, 0.311, 0.855, 0.3213, 0.8628, 0.3521, 0.8643, 0.3662, 0.8525, 0.3696, 0.7866, 0.2148, 0.7866, 0.2754, 0.7778, 0.2134, 0.7866, 0.2754, 0.7866, 0.2148, 0.811, 0.2817, 0.7866, 0.2754, 0.7769, 0.3267, 0.7778, 0.2134, 0.811, 0.2817, 0.7852, 0.3311, 0.7866, 0.2754, 0.7852, 0.3311, 0.7769, 0.3267, 0.7866, 0.2754, 0.8223, 0.311, 0.8101, 0.3359, 0.811, 0.2817, 0.8101, 0.3359, 0.7852, 0.3311, 0.811, 0.2817, 0.8525, 0.3696, 0.8101, 0.3359, 0.8223, 0.311, 0.7852, 0.3311, 0.7861, 0.3496, 0.7769, 0.3267, 0.7861, 0.3496, 0.7852, 0.3311, 0.8101, 0.3359, 0.7861, 0.3496, 0.7734, 0.3535, 0.7769, 0.3267, 0.8491, 0.4175, 0.8101, 0.3359, 0.8525, 0.3696, 0.8643, 0.3662, 0.8491, 0.4175, 0.8525, 0.3696, 0.8643, 0.3662, 0.8608, 0.4194, 0.8491, 0.4175, 0.8608, 0.4194, 0.8584, 0.4258, 0.8491, 0.4175, 0.7974, 0.3882, 0.7861, 0.3496, 0.8101, 0.3359, 0.8491, 0.4175, 0.7974, 0.3882, 0.8101, 0.3359, 0.7861, 0.3496, 0.7808, 0.4209, 0.7734, 0.3535, 0.7974, 0.3882, 0.7808, 0.4209, 0.7861, 0.3496, 0.7808, 0.4209, 0.7739, 0.4189, 0.7734, 0.3535, 0.7739, 0.4189, 0.7808, 0.4209, 0.7695, 0.4238, 0.7974, 0.3882, 0.7861, 0.4287, 0.7808, 0.4209, 0.7808, 0.4209, 0.7861, 0.4287, 0.7695, 0.4238, 0.7861, 0.4287, 0.7974, 0.3882, 0.8491, 0.4175, 0.7837, 0.437, 0.7695, 0.4238, 0.7861, 0.4287, 0.8584, 0.4258, 0.8481, 0.4272, 0.8491, 0.4175, 0.7837, 0.437, 0.7744, 0.479, 0.7734, 0.4365, 0.8584, 0.4258, 0.854, 0.437, 0.8481, 0.4272, 0.8623, 0.4355, 0.854, 0.437, 0.8584, 0.4258, 0.8623, 0.4355, 0.8633, 0.4404, 0.854, 0.437, 0.8481, 0.4272, 0.8311, 0.4458, 0.8491, 0.4175, 0.8311, 0.4458, 0.7861, 0.4287, 0.8491, 0.4175, 0.854, 0.437, 0.8438, 0.4385, 0.8481, 0.4272, 0.8438, 0.4385, 0.8311, 0.4458, 0.8481, 0.4272, 0.8633, 0.4404, 0.8525, 0.4414, 0.854, 0.437, 0.8525, 0.4414, 0.8438, 0.4385, 0.854, 0.437, 0.8633, 0.4404, 0.8647, 0.4614, 0.8525, 0.4414, 0.8408, 0.4526, 0.8438, 0.4385, 0.8525, 0.4414, 0.8408, 0.4526, 0.8311, 0.4458, 0.8438, 0.4385, 0.8647, 0.4614, 0.8545, 0.4653, 0.8525, 0.4414, 0.8545, 0.4653, 0.8408, 0.4526, 0.8525, 0.4414, 0.8652, 0.4663, 0.8545, 0.4653, 0.8647, 0.4614, 0.8652, 0.4663, 0.8579, 0.4697, 0.8545, 0.4653, 0.8486, 0.4722, 0.8545, 0.4653, 0.8579, 0.4697, 0.8545, 0.4653, 0.8486, 0.4722, 0.8408, 0.4526, 0.8462, 0.4814, 0.8486, 0.4722, 0.8579, 0.4697, 0.8486, 0.4722, 0.8462, 0.4814, 0.8408, 0.4526, 0.8628, 0.4795, 0.8462, 0.4814, 0.8579, 0.4697, 0.8335, 0.4746, 0.8311, 0.4458, 0.8408, 0.4526, 0.8545, 0.4839, 0.8462, 0.4814, 0.8628, 0.4795, 0.8374, 0.478, 0.8335, 0.4746, 0.8408, 0.4526, 0.8462, 0.4814, 0.8374, 0.478, 0.8408, 0.4526, 0.8628, 0.4795, 0.8545, 0.4976, 0.8545, 0.4839, 0.8691, 0.5188, 0.8545, 0.4976, 0.8628, 0.4795, 0.8545, 0.4839, 0.8398, 0.4893, 0.8462, 0.4814, 0.8398, 0.4893, 0.8374, 0.478, 0.8462, 0.4814, 0.8545, 0.4976, 0.8398, 0.4893, 0.8545, 0.4839, 0.8691, 0.5188, 0.8667, 0.5491, 0.8545, 0.4976, 0.8398, 0.4893, 0.8232, 0.4927, 0.8374, 0.478, 0.8667, 0.5491, 0.8564, 0.5444, 0.8545, 0.4976, 0.8545, 0.4976, 0.8247, 0.5173, 0.8398, 0.4893, 0.8564, 0.5444, 0.8247, 0.5173, 0.8545, 0.4976, 0.8398, 0.4893, 0.8247, 0.5173, 0.8232, 0.4927, 0.8667, 0.5491, 0.8511, 0.5479, 0.8564, 0.5444, 0.8564, 0.5444, 0.8511, 0.5479, 0.8247, 0.5173, 0.8667, 0.5491, 0.8516, 0.5532, 0.8511, 0.5479, 0.8516, 0.5532, 0.8018, 0.552, 0.8511, 0.5479, 0.8018, 0.552, 0.8247, 0.5173, 0.8511, 0.5479, 0.8018, 0.552, 0.8516, 0.5532, 0.7954, 0.5618, 0.8018, 0.552, 0.7954, 0.5618, 0.7812, 0.5437, 0.8247, 0.5173, 0.8018, 0.552, 0.7896, 0.5415, 0.8018, 0.552, 0.7812, 0.5437, 0.7896, 0.5415, 0.8247, 0.5173, 0.7896, 0.5415, 0.7979, 0.5159, 0.8247, 0.5173, 0.7979, 0.5159, 0.8232, 0.4927, 0.7896, 0.5415, 0.7812, 0.5437, 0.7847, 0.5046, 0.7759, 0.5171, 0.7847, 0.5046, 0.7812, 0.5437, 0.7896, 0.5415, 0.7847, 0.5046, 0.7979, 0.5159, 0.7979, 0.5159, 0.8218, 0.4849, 0.8232, 0.4927, 0.8232, 0.4927, 0.8218, 0.4849, 0.8374, 0.478, 0.8374, 0.478, 0.8218, 0.4849, 0.8335, 0.4746, 0.8335, 0.4746, 0.8218, 0.4849, 0.8311, 0.4458, 0.7979, 0.5159, 0.7847, 0.5046, 0.7998, 0.498, 0.7979, 0.5159, 0.7998, 0.498, 0.8218, 0.4849, 0.7998, 0.498, 0.7847, 0.5046, 0.7842, 0.498, 0.7998, 0.498, 0.7842, 0.498, 0.8218, 0.4849, 0.7842, 0.498, 0.7847, 0.5046, 0.7744, 0.5032, 0.7842, 0.498, 0.7744, 0.5032, 0.7744, 0.479, 0.7744, 0.479, 0.7842, 0.479, 0.7842, 0.498, 0.7842, 0.498, 0.7842, 0.479, 0.8218, 0.4849, 0.7842, 0.479, 0.7744, 0.479, 0.7837, 0.437, 0.7979, 0.4668, 0.8218, 0.4849, 0.7842, 0.479, 0.7979, 0.4668, 0.7842, 0.479, 0.7837, 0.437, 0.8218, 0.4849, 0.7979, 0.4668, 0.8311, 0.4458, 0.7979, 0.4668, 0.7837, 0.437, 0.7861, 0.4287, 0.8311, 0.4458, 0.7979, 0.4668, 0.7861, 0.4287, 0.8872, 0.5398, 0.9102, 0.5461, 0.8887, 0.5513, 0.8999, 0.5322, 0.9102, 0.5461, 0.8872, 0.5398, 0.9102, 0.5461, 0.8999, 0.5322, 0.9185, 0.5198, 0.8999, 0.5322, 0.8872, 0.5398, 0.8999, 0.5061, 0.9185, 0.5198, 0.8999, 0.5322, 0.8999, 0.5061, 0.9229, 0.5229, 0.9102, 0.5461, 0.9185, 0.5198, 0.9175, 0.5488, 0.9102, 0.5461, 0.9229, 0.5229, 0.9829, 0.5452, 0.9175, 0.5488, 0.9229, 0.5229, 0.9229, 0.5229, 0.9185, 0.5198, 0.918, 0.5061, 0.9185, 0.5198, 0.8999, 0.5061, 0.918, 0.5061, 0.9829, 0.5452, 0.9229, 0.5229, 0.9585, 0.5015, 0.9229, 0.5229, 0.918, 0.5061, 0.9585, 0.5015, 0.8945, 0.4956, 0.8999, 0.5061, 0.8872, 0.5398, 0.8843, 0.4585, 0.8945, 0.4956, 0.8872, 0.5398, 0.9014, 0.478, 0.8999, 0.5061, 0.8945, 0.4956, 0.918, 0.5061, 0.8999, 0.5061, 0.9014, 0.478, 0.8945, 0.4956, 0.8843, 0.4585, 0.8926, 0.4644, 0.8926, 0.4644, 0.9014, 0.478, 0.8945, 0.4956, 0.8906, 0.4189, 0.8926, 0.4644, 0.8843, 0.4585, 0.918, 0.5061, 0.9014, 0.478, 0.9185, 0.4878, 0.9014, 0.478, 0.8926, 0.4644, 0.9175, 0.4575, 0.9185, 0.4878, 0.9014, 0.478, 0.9175, 0.4575, 0.9014, 0.4224, 0.8926, 0.4644, 0.8906, 0.4189, 0.918, 0.5061, 0.9185, 0.4878, 0.9287, 0.4995, 0.918, 0.5061, 0.9287, 0.4995, 0.9585, 0.5015, 0.9141, 0.4351, 0.8926, 0.4644, 0.9014, 0.4224, 0.9175, 0.4575, 0.8926, 0.4644, 0.9141, 0.4351, 0.8965, 0.4062, 0.9014, 0.4224, 0.8906, 0.4189, 0.8965, 0.4062, 0.8906, 0.4189, 0.8848, 0.4072, 0.8838, 0.356, 0.8965, 0.4062, 0.8848, 0.4072, 0.9175, 0.4575, 0.9141, 0.4351, 0.9194, 0.4438, 0.9194, 0.4438, 0.9185, 0.4878, 0.9175, 0.4575, 0.9141, 0.4351, 0.9014, 0.4224, 0.9136, 0.4209, 0.9136, 0.4209, 0.9014, 0.4224, 0.8965, 0.4062, 0.9272, 0.4351, 0.9194, 0.4438, 0.9141, 0.4351, 0.9272, 0.4351, 0.9141, 0.4351, 0.9136, 0.4209, 0.9292, 0.4619, 0.9185, 0.4878, 0.9194, 0.4438, 0.9292, 0.4619, 0.9194, 0.4438, 0.9272, 0.4351, 0.9287, 0.4995, 0.9185, 0.4878, 0.9292, 0.4619, 0.9287, 0.4995, 0.9292, 0.4619, 0.9395, 0.4785, 0.9585, 0.5015, 0.9287, 0.4995, 0.9395, 0.4785, 0.9395, 0.4785, 0.9292, 0.4619, 0.9487, 0.4702, 0.9292, 0.4619, 0.9272, 0.4351, 0.9487, 0.4702, 0.9507, 0.4814, 0.9585, 0.5015, 0.9395, 0.4785, 0.9507, 0.4814, 0.9395, 0.4785, 0.9487, 0.4702, 0.9658, 0.4746, 0.9585, 0.5015, 0.9507, 0.4814, 0.9658, 0.4746, 0.9507, 0.4814, 0.9487, 0.4702, 0.9487, 0.4702, 0.9272, 0.4351, 0.9697, 0.4272, 0.9658, 0.4746, 0.9487, 0.4702, 0.9648, 0.4541, 0.9648, 0.4541, 0.9487, 0.4702, 0.9697, 0.4272, 0.9697, 0.4272, 0.9272, 0.4351, 0.9678, 0.4072, 0.9272, 0.4351, 0.9136, 0.4209, 0.9678, 0.4072, 0.9648, 0.4541, 0.9697, 0.4272, 0.9766, 0.4316, 0.9697, 0.4272, 0.9678, 0.4072, 0.9766, 0.4316, 0.9648, 0.4541, 0.9766, 0.4316, 0.9824, 0.4517, 0.9766, 0.4316, 0.9678, 0.4072, 0.9771, 0.4014, 0.9717, 0.4668, 0.9648, 0.4541, 0.9824, 0.4517, 0.9717, 0.4668, 0.9658, 0.4746, 0.9648, 0.4541, 0.9717, 0.4668, 0.9824, 0.4517, 0.9824, 0.4644, 0.9692, 0.4854, 0.9658, 0.4746, 0.9717, 0.4668, 0.9585, 0.5015, 0.9658, 0.4746, 0.9692, 0.4854, 0.9824, 0.4644, 0.978, 0.479, 0.9717, 0.4668, 0.978, 0.479, 0.9692, 0.4854, 0.9717, 0.4668, 0.9868, 0.4775, 0.978, 0.479, 0.9824, 0.4644, 0.9771, 0.4844, 0.978, 0.479, 0.9868, 0.4775, 0.9692, 0.4854, 0.978, 0.479, 0.9771, 0.4844, 0.9771, 0.4844, 0.9868, 0.4775, 0.9883, 0.4976, 0.9771, 0.4844, 0.979, 0.499, 0.9692, 0.4854, 0.979, 0.499, 0.9771, 0.4844, 0.9883, 0.4976, 0.979, 0.499, 0.9585, 0.5015, 0.9692, 0.4854, 0.9951, 0.5039, 0.979, 0.499, 0.9883, 0.4976, 0.979, 0.499, 0.979, 0.5049, 0.9585, 0.5015, 0.979, 0.5049, 0.979, 0.499, 0.9951, 0.5039, 0.98, 0.5183, 0.9585, 0.5015, 0.979, 0.5049, 0.9951, 0.5039, 0.98, 0.5183, 0.979, 0.5049, 0.9829, 0.5452, 0.9585, 0.5015, 0.98, 0.5183, 0.98, 0.5183, 0.9951, 0.5039, 0.9956, 0.5139, 0.9863, 0.5249, 0.9829, 0.5452, 0.98, 0.5183, 0.9863, 0.5249, 0.98, 0.5183, 0.9956, 0.5139, 0.9678, 0.4072, 0.9648, 0.4009, 0.9771, 0.4014, 0.9648, 0.4009, 0.9688, 0.3945, 0.9771, 0.4014, 0.9771, 0.4014, 0.9688, 0.3945, 0.9829, 0.3691, 0.9648, 0.4009, 0.9678, 0.4072, 0.9419, 0.4009, 0.9648, 0.4009, 0.9419, 0.4009, 0.9688, 0.3945, 0.9678, 0.4072, 0.9136, 0.4209, 0.9419, 0.4009, 0.9136, 0.4209, 0.8965, 0.4062, 0.9419, 0.4009, 0.9688, 0.3945, 0.9702, 0.3315, 0.9829, 0.3691, 0.9702, 0.3315, 0.9688, 0.3945, 0.9419, 0.4009, 0.9854, 0.335, 0.9829, 0.3691, 0.9702, 0.3315, 0.9854, 0.335, 0.9702, 0.3315, 0.9819, 0.2988, 0.9419, 0.4009, 0.8965, 0.4062, 0.896, 0.3506, 0.896, 0.3506, 0.8965, 0.4062, 0.8838, 0.356, 0.9419, 0.4009, 0.896, 0.3506, 0.9312, 0.3247, 0.9702, 0.3315, 0.9419, 0.4009, 0.9312, 0.3247, 0.8955, 0.3394, 0.896, 0.3506, 0.8838, 0.356, 0.9312, 0.3247, 0.896, 0.3506, 0.8955, 0.3394, 0.8955, 0.3394, 0.8838, 0.356, 0.8828, 0.3428, 0.9312, 0.3247, 0.9438, 0.3032, 0.9702, 0.3315, 0.9312, 0.3247, 0.8955, 0.3394, 0.9438, 0.3032, 0.9692, 0.2563, 0.9819, 0.2988, 0.9702, 0.3315, 0.9702, 0.3315, 0.9438, 0.3032, 0.9692, 0.2563, 0.9829, 0.2163, 0.9819, 0.2988, 0.9692, 0.2563, 0.8945, 0.3257, 0.8955, 0.3394, 0.8828, 0.3428, 0.8955, 0.3394, 0.8945, 0.3257, 0.9438, 0.3032, 0.8823, 0.3174, 0.8945, 0.3257, 0.8828, 0.3428, 0.8945, 0.3257, 0.8823, 0.3174, 0.8838, 0.2964, 0.8955, 0.291, 0.8945, 0.3257, 0.8838, 0.2964, 0.8955, 0.291, 0.8838, 0.2964, 0.8848, 0.2573, 0.9438, 0.3032, 0.8945, 0.3257, 0.9302, 0.29, 0.8945, 0.3257, 0.8955, 0.291, 0.9302, 0.29, 0.897, 0.252, 0.8955, 0.291, 0.8848, 0.2573, 0.9302, 0.29, 0.8955, 0.291, 0.897, 0.252, 0.9438, 0.3032, 0.9302, 0.29, 0.9385, 0.2651, 0.9302, 0.29, 0.897, 0.252, 0.9385, 0.2651, 0.9692, 0.2563, 0.9438, 0.3032, 0.9385, 0.2651, 0.897, 0.252, 0.8848, 0.2573, 0.8965, 0.2339, 0.9385, 0.2651, 0.897, 0.252, 0.8965, 0.2339, 0.8848, 0.2573, 0.8857, 0.2148, 0.8965, 0.2339, 0.9692, 0.2563, 0.9385, 0.2651, 0.9683, 0.2114, 0.9692, 0.2563, 0.9683, 0.2114, 0.9829, 0.2163, 0.9683, 0.2114, 0.9795, 0.1909, 0.9829, 0.2163, 0.9795, 0.1909, 0.9683, 0.2114, 0.9727, 0.1895, 0.8965, 0.2339, 0.8857, 0.2148, 0.8989, 0.1909, 0.8857, 0.2148, 0.8892, 0.1875, 0.8989, 0.1909, 0.9585, 0.1919, 0.9727, 0.1895, 0.9683, 0.2114, 0.9727, 0.1895, 0.9585, 0.1919, 0.9731, 0.1797, 0.9585, 0.1919, 0.9712, 0.1714, 0.9731, 0.1797, 0.9585, 0.1919, 0.9683, 0.2114, 0.9268, 0.1885, 0.9385, 0.2651, 0.9268, 0.1885, 0.9683, 0.2114, 0.9585, 0.1919, 0.9268, 0.1885, 0.9712, 0.1714, 0.8965, 0.2339, 0.9268, 0.1885, 0.9385, 0.2651, 0.9268, 0.1885, 0.8965, 0.2339, 0.8989, 0.1909, 0.8989, 0.1909, 0.8892, 0.1875, 0.9038, 0.188, 0.9268, 0.1885, 0.8989, 0.1909, 0.9038, 0.188, 0.9038, 0.188, 0.8892, 0.1875, 0.8887, 0.1807, 0.9043, 0.1777, 0.9038, 0.188, 0.8887, 0.1807, 0.9268, 0.1885, 0.9038, 0.188, 0.9043, 0.1777, 0.9043, 0.1777, 0.8887, 0.1807, 0.8853, 0.1743, 0.9043, 0.1777, 0.8853, 0.1743, 0.8926, 0.1704, 0.8926, 0.1704, 0.8853, 0.1743, 0.8887, 0.1367, 0.9009, 0.168, 0.9043, 0.1777, 0.8926, 0.1704, 0.9009, 0.168, 0.8926, 0.1704, 0.8887, 0.1367, 0.9268, 0.1885, 0.9043, 0.1777, 0.9009, 0.168, 0.8887, 0.1367, 0.8984, 0.1416, 0.9009, 0.168, 0.8984, 0.1416, 0.8887, 0.1367, 0.8857, 0.1069, 0.9268, 0.1885, 0.9009, 0.168, 0.918, 0.1528, 0.918, 0.1528, 0.9009, 0.168, 0.8984, 0.1416, 0.9268, 0.1885, 0.918, 0.1528, 0.937, 0.1724, 0.9712, 0.1714, 0.9268, 0.1885, 0.937, 0.1724, 0.918, 0.1528, 0.8984, 0.1416, 0.9175, 0.1348, 0.937, 0.1724, 0.918, 0.1528, 0.9175, 0.1348, 0.8965, 0.1001, 0.8984, 0.1416, 0.8857, 0.1069, 0.8857, 0.1069, 0.8882, 0.09815, 0.8965, 0.1001, 0.8906, 0.05957, 0.8965, 0.1001, 0.8882, 0.09815, 0.9175, 0.1348, 0.8984, 0.1416, 0.918, 0.1089, 0.8984, 0.1416, 0.8965, 0.1001, 0.918, 0.1089, 0.937, 0.1724, 0.9175, 0.1348, 0.9277, 0.1299, 0.9277, 0.1299, 0.9175, 0.1348, 0.918, 0.1089, 0.9712, 0.1714, 0.937, 0.1724, 0.9629, 0.1494, 0.9629, 0.1494, 0.937, 0.1724, 0.9277, 0.1299, 0.9712, 0.1714, 0.9629, 0.1494, 0.9614, 0.09522, 0.9629, 0.1494, 0.9277, 0.1299, 0.9614, 0.09522, 0.9702, 0.1094, 0.9712, 0.1714, 0.9614, 0.09522, 0.9614, 0.09522, 0.9678, 0.07227, 0.9702, 0.1094, 0.9277, 0.1299, 0.918, 0.1089, 0.9258, 0.1069, 0.9614, 0.09522, 0.9277, 0.1299, 0.9258, 0.1069, 0.9556, 0.05518, 0.9678, 0.07227, 0.9614, 0.09522, 0.9614, 0.09522, 0.9258, 0.1069, 0.9556, 0.05518, 0.9678, 0.07227, 0.9556, 0.05518, 0.9648, 0.04932, 0.918, 0.1089, 0.9102, 0.0957, 0.9258, 0.1069, 0.918, 0.1089, 0.8965, 0.1001, 0.9102, 0.0957, 0.9258, 0.1069, 0.9243, 0.06787, 0.9556, 0.05518, 0.9243, 0.06787, 0.9258, 0.1069, 0.9102, 0.0957, 0.9102, 0.0957, 0.8965, 0.1001, 0.9004, 0.08496, 0.9243, 0.06787, 0.9102, 0.0957, 0.9004, 0.08496, 0.9004, 0.08496, 0.8965, 0.1001, 0.8906, 0.05957, 0.9243, 0.06787, 0.9004, 0.08496, 0.8999, 0.06397, 0.8999, 0.06397, 0.9004, 0.08496, 0.8906, 0.05957, 0.9556, 0.05518, 0.9243, 0.06787, 0.9409, 0.0376, 0.9409, 0.0376, 0.9648, 0.04932, 0.9556, 0.05518, 0.9565, 0.03857, 0.9648, 0.04932, 0.9409, 0.0376, 0.9409, 0.0376, 0.9458, 0.02978, 0.9565, 0.03857, 0.9409, 0.0376, 0.9307, 0.01611, 0.9458, 0.02978, 0.9243, 0.06787, 0.8999, 0.06397, 0.9126, 0.04981, 0.9409, 0.0376, 0.9243, 0.06787, 0.9126, 0.04981, 0.8906, 0.05957, 0.9092, 0.04199, 0.8999, 0.06397, 0.9126, 0.04981, 0.8999, 0.06397, 0.9092, 0.04199, 0.8906, 0.05957, 0.9062, 0.03565, 0.9092, 0.04199, 0.9126, 0.04981, 0.9092, 0.04199, 0.9233, 0.02685, 0.9092, 0.04199, 0.9062, 0.03565, 0.9233, 0.02685, 0.9409, 0.0376, 0.9126, 0.04981, 0.9233, 0.02685, 0.9233, 0.02685, 0.9062, 0.03565, 0.9189, 0.01514, 0.9233, 0.02685, 0.9268, 0.021, 0.9409, 0.0376, 0.9189, 0.01514, 0.9268, 0.021, 0.9233, 0.02685, 0.9409, 0.0376, 0.9268, 0.021, 0.9307, 0.01611, 0.9189, 0.01514, 0.9307, 0.01611, 0.9268, 0.021])
me_vd_vulgrim_pillar_c.materials.append(mat_dn_vd_vulgrim_props_a)
me_vd_vulgrim_pillar_c.update()
me_vd_vulgrim_pillar_c.normals_split_custom_set([tuple(v) for v in zip(*[iter([-0.4608, 0.252, -0.851, 0.4389, -0.1161, -0.891, -0.4824, -0.1659, -0.8601, -0.4608, 0.252, -0.851, 0.4277, 0.2662, -0.8639, 0.4389, -0.1161, -0.891, 0.3384, 0.4754, 0.8121, 0.4949, -0.5237, 0.6934, 0.5361, 0.1713, 0.8266, 0.3384, 0.4754, 0.8121, 0.3469, -0.4616, 0.8164, 0.4949, -0.5237, 0.6934, -0.199, 0.2646, 0.9436, 0.3469, -0.4616, 0.8164, 0.3384, 0.4754, 0.8121, -0.199, 0.2646, 0.9436, -0.4395, -0.1432, 0.8867, 0.3469, -0.4616, 0.8164, -0.199, 0.2646, 0.9436, -0.3299, 0.01502, 0.9439, -0.4395, -0.1432, 0.8867, -0.4395, -0.1432, 0.8867, 0.156, -0.4823, 0.862, 0.3469, -0.4616, 0.8164, 0.4389, -0.1161, -0.891, 0.4277, 0.2662, -0.8639, 0.6879, 0.3651, -0.6273, 0.6879, 0.3651, -0.6273, 0.7288, -0.2387, -0.6418, 0.4389, -0.1161, -0.891, 0.6879, 0.3651, -0.6273, 0.7257, -0.244, -0.6432, 0.7288, -0.2387, -0.6418, 0.7257, -0.244, -0.6432, 0.6879, 0.3651, -0.6273, 0.8642, 0.3848, -0.3242, 0.8642, 0.3848, -0.3242, 0.9511, -0.01172, -0.3088, 0.7257, -0.244, -0.6432, 0.8652, -0.3116, -0.3927, 0.7257, -0.244, -0.6432, 0.9511, -0.01172, -0.3088, 0.8652, -0.3116, -0.3927, 0.9511, -0.01172, -0.3088, 0.9384, -0.3417, -0.05176, 0.8642, 0.3848, -0.3242, 0.9386, 0.3435, -0.03168, 0.9511, -0.01172, -0.3088, 0.9386, 0.3435, -0.03168, 0.9384, -0.3417, -0.05176, 0.9511, -0.01172, -0.3088, 0.942, -0.3357, -0.0008263, 0.9384, -0.3417, -0.05176, 0.9386, 0.3435, -0.03168, 0.9386, 0.3435, -0.03168, 0.8794, 0.4572, 0.1325, 0.7015, 0.5853, 0.4066, 0.99, -0.1013, 0.09857, 0.942, -0.3357, -0.0008263, 0.9386, 0.3435, -0.03168, 0.7015, 0.5853, 0.4066, 0.99, -0.1013, 0.09857, 0.9386, 0.3435, -0.03168, 0.7433, -0.6087, 0.2775, 0.942, -0.3357, -0.0008263, 0.99, -0.1013, 0.09857, 0.8692, -0.291, 0.3998, 0.7433, -0.6087, 0.2775, 0.99, -0.1013, 0.09857, 0.9965, 0.08122, 0.02033, 0.99, -0.1013, 0.09857, 0.7015, 0.5853, 0.4066, 0.4179, 0.8315, 0.3659, 0.9965, 0.08122, 0.02033, 0.7015, 0.5853, 0.4066, 0.9965, -0.08055, -0.02335, 0.8692, -0.291, 0.3998, 0.99, -0.1013, 0.09857, 0.9965, -0.08055, -0.02335, 0.99, -0.1013, 0.09857, 0.9965, 0.08122, 0.02033, 0.7812, -0.5669, -0.2616, 0.8692, -0.291, 0.3998, 0.9965, -0.08055, -0.02335, 0.8427, -0.3905, -0.3706, 0.7812, -0.5669, -0.2616, 0.9965, -0.08055, -0.02335, 0.9674, -0.253, -0.01461, 0.8427, -0.3905, -0.3706, 0.9965, -0.08055, -0.02335, 0.9888, 0.02941, -0.1465, 0.9674, -0.253, -0.01461, 0.9965, -0.08055, -0.02335, 0.9888, 0.02941, -0.1465, 0.9965, -0.08055, -0.02335, 0.9965, 0.08122, 0.02033, 0.9888, 0.02941, -0.1465, 0.9682, -0.2473, -0.03783, 0.9674, -0.253, -0.01461, 0.897, 0.3883, -0.2111, 0.9965, 0.08122, 0.02033, 0.4179, 0.8315, 0.3659, 0.6093, 0.7285, -0.3132, 0.897, 0.3883, -0.2111, 0.4179, 0.8315, 0.3659, 0.7218, 0.08991, -0.6863, 0.9965, 0.08122, 0.02033, 0.897, 0.3883, -0.2111, 0.6093, 0.7285, -0.3132, 0.7218, 0.08991, -0.6863, 0.897, 0.3883, -0.2111, 0.9888, 0.02941, -0.1465, 0.9965, 0.08122, 0.02033, 0.7218, 0.08991, -0.6863, 0.8497, 0.2709, -0.4524, 0.7218, 0.08991, -0.6863, 0.6093, 0.7285, -0.3132, 0.8497, 0.2709, -0.4524, 0.9888, 0.02941, -0.1465, 0.7218, 0.08991, -0.6863, 0.9334, 0.3585, -0.01423, 0.9888, 0.02941, -0.1465, 0.8497, 0.2709, -0.4524, 0.9682, -0.2473, -0.03783, 0.9888, 0.02941, -0.1465, 0.9334, 0.3585, -0.01423, 0.983, -0.0002663, -0.1834, 0.9682, -0.2473, -0.03783, 0.9334, 0.3585, -0.01423, 0.983, -0.0002663, -0.1834, 0.9726, -0.2291, -0.03997, 0.9682, -0.2473, -0.03783, 0.9147, 0.401, -0.05098, 0.983, -0.0002663, -0.1834, 0.9334, 0.3585, -0.01423, 0.9147, 0.401, -0.05098, 0.9726, -0.2291, -0.03997, 0.983, -0.0002663, -0.1834, 0.9147, 0.401, -0.05098, 0.9618, -0.2735, 0.008854, 0.9726, -0.2291, -0.03997, 0.9147, 0.401, -0.05098, 0.9987, -0.02022, 0.04592, 0.9618, -0.2735, 0.008854, 0.9147, 0.401, -0.05098, 0.9054, 0.237, 0.3522, 0.9987, -0.02022, 0.04592, 0.946, -0.323, 0.02799, 0.9618, -0.2735, 0.008854, 0.9987, -0.02022, 0.04592, 0.9054, 0.237, 0.3522, 0.8748, 0.2436, 0.4188, 0.9987, -0.02022, 0.04592, 0.9973, 0.07234, 0.0121, 0.946, -0.323, 0.02799, 0.9987, -0.02022, 0.04592, 0.9973, 0.07234, 0.0121, 0.9987, -0.02022, 0.04592, 0.8748, 0.2436, 0.4188, 0.5857, 0.7642, -0.2699, 0.9973, 0.07234, 0.0121, 0.8748, 0.2436, 0.4188, 0.9973, 0.07234, 0.0121, 0.8992, -0.4113, 0.149, 0.946, -0.323, 0.02799, 0.5857, 0.7642, -0.2699, 0.809, 0.5222, -0.2699, 0.9973, 0.07234, 0.0121, 0.9986, -0.04929, -0.0192, 0.8992, -0.4113, 0.149, 0.9973, 0.07234, 0.0121, 0.809, 0.5222, -0.2699, 0.9986, -0.04929, -0.0192, 0.9973, 0.07234, 0.0121, 0.9986, -0.04929, -0.0192, 0.8579, -0.4518, 0.2448, 0.8992, -0.4113, 0.149, 0.809, 0.5222, -0.2699, 0.9043, 0.4265, 0.01568, 0.9986, -0.04929, -0.0192, 0.9488, -0.3057, -0.07928, 0.8579, -0.4518, 0.2448, 0.9986, -0.04929, -0.0192, 0.9911, 0.1311, 0.02319, 0.9986, -0.04929, -0.0192, 0.9043, 0.4265, 0.01568, 0.747, 0.6176, 0.2461, 0.9911, 0.1311, 0.02319, 0.9043, 0.4265, 0.01568, 0.5084, 0.8611, 0.003373, 0.9911, 0.1311, 0.02319, 0.747, 0.6176, 0.2461, 0.5084, 0.8611, 0.003373, 0.8359, 0.5389, -0.1045, 0.9911, 0.1311, 0.02319, 0.9992, -0.009733, -0.03792, 0.9488, -0.3057, -0.07928, 0.9986, -0.04929, -0.0192, 0.9911, 0.1311, 0.02319, 0.9992, -0.009733, -0.03792, 0.9986, -0.04929, -0.0192, 0.9992, -0.009733, -0.03792, 0.9643, -0.1536, -0.2156, 0.9488, -0.3057, -0.07928, 0.9653, -0.1416, 0.2193, 0.9643, -0.1536, -0.2156, 0.9992, -0.009733, -0.03792, 0.9681, -0.1654, 0.1883, 0.9653, -0.1416, 0.2193, 0.9992, -0.009733, -0.03792, 0.9911, 0.1311, 0.02319, 0.9681, -0.1654, 0.1883, 0.9992, -0.009733, -0.03792, 0.8359, 0.5389, -0.1045, 0.9681, -0.1654, 0.1883, 0.9911, 0.1311, 0.02319, 0.8359, 0.5389, -0.1045, 1.0, 0.004007, -0.005384, 0.9681, -0.1654, 0.1883, 1.0, 0.004007, -0.005384, 0.9704, -0.2282, -0.07899, 0.9681, -0.1654, 0.1883, 0.8131, 0.55, 0.1906, 1.0, 0.004007, -0.005384, 0.8359, 0.5389, -0.1045, 0.7412, -0.6653, -0.08915, 0.9704, -0.2282, -0.07899, 1.0, 0.004007, -0.005384, 0.3384, 0.4754, 0.8121, 0.5361, 0.1713, 0.8266, 0.8131, 0.55, 0.1906, 1.0, 0.004007, -0.005384, 0.9788, 0.002251, 0.2046, 0.7412, -0.6653, -0.08915, 0.8131, 0.55, 0.1906, 0.9788, 0.002251, 0.2046, 1.0, 0.004007, -0.005384, 0.8131, 0.55, 0.1906, 0.5361, 0.1713, 0.8266, 0.9788, 0.002251, 0.2046, 0.9788, 0.002251, 0.2046, 0.4949, -0.5237, 0.6934, 0.7412, -0.6653, -0.08915, 0.9788, 0.002251, 0.2046, 0.5361, 0.1713, 0.8266, 0.4949, -0.5237, 0.6934, -0.199, 0.2646, 0.9436, -0.8058, 0.3441, 0.4819, -0.3299, 0.01502, 0.9439, -0.8667, -0.293, 0.4036, -0.3299, 0.01502, 0.9439, -0.8058, 0.3441, 0.4819, -0.8667, -0.293, 0.4036, -0.4395, -0.1432, 0.8867, -0.3299, 0.01502, 0.9439, -0.8058, 0.3441, 0.4819, -0.9696, 0.2448, 0.002339, -0.8667, -0.293, 0.4036, -0.8667, -0.293, 0.4036, -0.9696, 0.2448, 0.002339, -0.9119, -0.3965, -0.1057, -0.9119, -0.3965, -0.1057, -0.9696, 0.2448, 0.002339, -0.9992, 0.02709, -0.03063, -0.9696, 0.2448, 0.002339, -0.8714, 0.3586, -0.3348, -0.9992, 0.02709, -0.03063, -0.9992, 0.02709, -0.03063, -0.8714, 0.3586, -0.3348, -0.9482, 0.1642, -0.272, -0.9482, 0.1642, -0.272, -0.8714, 0.3586, -0.3348, -0.8002, 0.5453, 0.2495, -0.8574, 0.1153, 0.5015, -0.9482, 0.1642, -0.272, -0.8002, 0.5453, 0.2495, -0.9434, 0.3157, -0.1021, -0.9992, 0.02709, -0.03063, -0.9482, 0.1642, -0.272, -0.9482, 0.1642, -0.272, -0.8574, 0.1153, 0.5015, -0.9434, 0.3157, -0.1021, -0.9992, 0.02709, -0.03063, -0.9434, 0.3157, -0.1021, -0.9119, -0.3965, -0.1057, -0.9989, 0.04658, 0.01052, -0.9434, 0.3157, -0.1021, -0.8574, 0.1153, 0.5015, -0.9989, 0.04658, 0.01052, -0.8574, 0.1153, 0.5015, -0.9366, -0.05779, 0.3457, -0.9989, 0.04658, 0.01052, -0.9366, -0.05779, 0.3457, -0.9664, 0.2532, -0.04403, -0.9119, -0.3965, -0.1057, -0.9434, 0.3157, -0.1021, -0.9146, -0.2688, -0.3022, -0.9434, 0.3157, -0.1021, -0.9989, 0.04658, 0.01052, -0.9146, -0.2688, -0.3022, -0.9119, -0.3965, -0.1057, -0.9146, -0.2688, -0.3022, -0.6426, -0.6042, 0.4712, -0.9989, 0.04658, 0.01052, -0.9664, 0.2532, -0.04403, -0.9854, 0.02422, 0.1683, -0.9146, -0.2688, -0.3022, -0.9989, 0.04658, 0.01052, -0.9854, 0.02422, 0.1683, -0.9854, 0.02422, 0.1683, -0.9664, 0.2532, -0.04403, -0.8964, 0.4205, -0.1405, -0.6426, -0.6042, 0.4712, -0.9146, -0.2688, -0.3022, -0.9326, -0.3597, 0.03084, -0.9854, 0.02422, 0.1683, -0.9326, -0.3597, 0.03084, -0.9146, -0.2688, -0.3022, -0.6426, -0.6042, 0.4712, -0.9326, -0.3597, 0.03084, -0.8794, -0.2643, 0.3959, -0.9326, -0.3597, 0.03084, -0.9872, -0.0669, 0.1445, -0.8794, -0.2643, 0.3959, -0.9326, -0.3597, 0.03084, -0.9854, 0.02422, 0.1683, -0.9872, -0.0669, 0.1445, -0.8794, -0.2643, 0.3959, -0.9872, -0.0669, 0.1445, -0.9762, -0.2153, -0.02676, -0.9933, -0.1002, -0.05795, -0.9854, 0.02422, 0.1683, -0.8964, 0.4205, -0.1405, -0.9854, 0.02422, 0.1683, -0.9933, -0.1002, -0.05795, -0.9872, -0.0669, 0.1445, -0.9762, -0.2153, -0.02676, -0.9872, -0.0669, 0.1445, -0.9973, 0.07235, 0.01305, -0.9933, -0.1002, -0.05795, -0.9973, 0.07235, 0.01305, -0.9872, -0.0669, 0.1445, -0.9973, 0.07235, 0.01305, -0.9718, -0.2358, 0.0008106, -0.9762, -0.2153, -0.02676, -0.8964, 0.4205, -0.1405, -0.994, 0.0972, -0.04972, -0.9933, -0.1002, -0.05795, -0.9933, -0.1002, -0.05795, -0.994, 0.0972, -0.04972, -0.9973, 0.07235, 0.01305, -0.8964, 0.4205, -0.1405, -0.8822, 0.4674, -0.05757, -0.994, 0.0972, -0.04972, -0.994, 0.0972, -0.04972, -0.8822, 0.4674, -0.05757, -0.934, 0.2808, 0.2209, -0.9973, 0.07235, 0.01305, -0.994, 0.0972, -0.04972, -0.934, 0.2808, 0.2209, -0.9973, 0.07235, 0.01305, -0.934, 0.2808, 0.2209, -0.954, 0.271, 0.1285, -0.9973, 0.07235, 0.01305, -0.954, 0.271, 0.1285, -0.9718, -0.2358, 0.0008106, -0.9718, -0.2358, 0.0008106, -0.954, 0.271, 0.1285, -0.9973, 0.01837, 0.0707, -0.9653, -0.2607, -0.01665, -0.9718, -0.2358, 0.0008106, -0.9973, 0.01837, 0.0707, -0.954, 0.271, 0.1285, -0.9171, 0.382, 0.1139, -0.9973, 0.01837, 0.0707, -0.9653, -0.2607, -0.01665, -0.9973, 0.01837, 0.0707, -0.9568, -0.2906, -0.009106, -0.9973, 0.01837, 0.0707, -0.9171, 0.382, 0.1139, -0.9506, 0.3098, 0.01875, -0.9568, -0.2906, -0.009106, -0.9973, 0.01837, 0.0707, -0.94, -0.3411, 0.006093, -0.94, -0.3411, 0.006093, -0.9973, 0.01837, 0.0707, -0.9506, 0.3098, 0.01875, -0.9564, -0.2912, 0.0205, -0.94, -0.3411, 0.006093, -0.9506, 0.3098, 0.01875, -0.9506, 0.3098, 0.01875, -0.9346, 0.3557, -0.002165, -0.9564, -0.2912, 0.0205, -0.9346, 0.3557, -0.002165, -0.9196, -0.3105, -0.2408, -0.9564, -0.2912, 0.0205, -0.8908, 0.4441, -0.09578, -0.9196, -0.3105, -0.2408, -0.9346, 0.3557, -0.002165, -0.9196, -0.3105, -0.2408, -0.8908, 0.4441, -0.09578, -0.9181, -0.3347, -0.2121, -0.9181, -0.3347, -0.2121, -0.8908, 0.4441, -0.09578, -0.9997, 0.02453, 0.004036, -0.9794, -0.1304, 0.1543, -0.9181, -0.3347, -0.2121, -0.9997, 0.02453, 0.004036, -0.8908, 0.4441, -0.09578, -0.8414, 0.537, -0.06025, -0.9997, 0.02453, 0.004036, -0.9794, -0.1304, 0.1543, -0.9997, 0.02453, 0.004036, -0.966, -0.2551, -0.04107, -0.9997, 0.02453, 0.004036, -0.8414, 0.537, -0.06025, -0.8528, 0.5071, 0.1244, -0.9997, 0.02453, 0.004036, -0.8528, 0.5071, 0.1244, -1.0, 0.0003823, -0.009307, -0.9997, 0.02453, 0.004036, -1.0, 0.0003823, -0.009307, -0.966, -0.2551, -0.04107, -1.0, 0.0003823, -0.009307, -0.8528, 0.5071, 0.1244, -0.9348, 0.3377, -0.1102, -0.966, -0.2551, -0.04107, -1.0, 0.0003823, -0.009307, -0.9889, -0.0008034, -0.1484, -0.9889, -0.0008034, -0.1484, -1.0, 0.0003823, -0.009307, -0.9348, 0.3377, -0.1102, -0.9692, -0.2277, -0.09442, -0.966, -0.2551, -0.04107, -0.9889, -0.0008034, -0.1484, -0.9692, -0.2277, -0.09442, -0.9889, -0.0008034, -0.1484, -0.9727, -0.228, -0.04246, -0.9889, -0.0008034, -0.1484, -0.9348, 0.3377, -0.1102, -0.9897, 0.005532, -0.1433, -0.9727, -0.228, -0.04246, -0.9889, -0.0008034, -0.1484, -0.9897, 0.005532, -0.1433, -0.9348, 0.3377, -0.1102, -0.9359, 0.3267, -0.1316, -0.9897, 0.005532, -0.1433, -0.9727, -0.228, -0.04246, -0.9897, 0.005532, -0.1433, -0.8885, -0.3529, -0.2935, -0.9897, 0.005532, -0.1433, -0.9359, 0.3267, -0.1316, -0.8946, 0.3715, -0.2485, -0.8885, -0.3529, -0.2935, -0.9897, 0.005532, -0.1433, -0.8946, 0.3715, -0.2485, -0.7619, -0.3518, -0.5438, -0.8885, -0.3529, -0.2935, -0.8946, 0.3715, -0.2485, -0.7619, -0.3518, -0.5438, -0.8946, 0.3715, -0.2485, -0.8255, -0.01267, -0.5643, -0.8946, 0.3715, -0.2485, -0.7673, 0.3647, -0.5275, -0.8255, -0.01267, -0.5643, -0.7619, -0.3518, -0.5438, -0.8255, -0.01267, -0.5643, -0.4824, -0.1659, -0.8601, -0.8255, -0.01267, -0.5643, -0.7673, 0.3647, -0.5275, -0.4824, -0.1659, -0.8601, -0.4824, -0.1659, -0.8601, -0.7673, 0.3647, -0.5275, -0.4608, 0.252, -0.851, 0.4179, 0.8315, 0.3659, 0.7015, 0.5853, 0.4066, 0.8794, 0.4572, 0.1325, 0.4179, 0.8315, 0.3659, 0.8794, 0.4572, 0.1325, 0.4011, 0.9122, 0.08434, 0.4011, 0.9122, 0.08434, 0.8794, 0.4572, 0.1325, 0.9386, 0.3435, -0.03168, -0.106, 0.9013, 0.4201, 0.4179, 0.8315, 0.3659, 0.4011, 0.9122, 0.08434, 0.3804, 0.9248, -0.00104, 0.4011, 0.9122, 0.08434, 0.9386, 0.3435, -0.03168, -0.106, 0.9013, 0.4201, 0.4011, 0.9122, 0.08434, 0.3804, 0.9248, -0.00104, 0.3574, 0.9337, 0.02184, 0.3804, 0.9248, -0.00104, 0.9386, 0.3435, -0.03168, -0.106, 0.9013, 0.4201, 0.3804, 0.9248, -0.00104, 0.1902, 0.9817, 0.004079, 0.1902, 0.9817, 0.004079, 0.3804, 0.9248, -0.00104, 0.3574, 0.9337, 0.02184, -0.03102, 0.9972, 0.0677, 0.4179, 0.8315, 0.3659, -0.106, 0.9013, 0.4201, -0.03102, 0.9972, 0.0677, -0.106, 0.9013, 0.4201, 0.1902, 0.9817, 0.004079, 0.3574, 0.9337, 0.02184, 0.9386, 0.3435, -0.03168, 0.4278, 0.8863, -0.1774, 0.4278, 0.8863, -0.1774, 0.9386, 0.3435, -0.03168, 0.8642, 0.3848, -0.3242, 0.6879, 0.3651, -0.6273, 0.4278, 0.8863, -0.1774, 0.8642, 0.3848, -0.3242, 0.006753, 0.9998, 0.0167, 0.3574, 0.9337, 0.02184, 0.4278, 0.8863, -0.1774, 0.006753, 0.9998, 0.0167, 0.1902, 0.9817, 0.004079, 0.3574, 0.9337, 0.02184, -0.03646, 0.8608, -0.5077, 0.4278, 0.8863, -0.1774, 0.6879, 0.3651, -0.6273, 0.006753, 0.9998, 0.0167, 0.4278, 0.8863, -0.1774, -0.03646, 0.8608, -0.5077, 0.4277, 0.2662, -0.8639, -0.03646, 0.8608, -0.5077, 0.6879, 0.3651, -0.6273, -0.03646, 0.8608, -0.5077, 0.4277, 0.2662, -0.8639, -0.4608, 0.252, -0.851, -0.4608, 0.252, -0.851, -0.4287, 0.8911, -0.149, -0.03646, 0.8608, -0.5077, -0.4287, 0.8911, -0.149, 0.006753, 0.9998, 0.0167, -0.03646, 0.8608, -0.5077, -0.4287, 0.8911, -0.149, -0.4608, 0.252, -0.851, -0.7673, 0.3647, -0.5275, -0.4287, 0.8911, -0.149, -0.7673, 0.3647, -0.5275, -0.8946, 0.3715, -0.2485, -0.8946, 0.3715, -0.2485, -0.9359, 0.3267, -0.1316, -0.4287, 0.8911, -0.149, -0.4287, 0.8911, -0.149, 0.1983, 0.98, 0.01562, 0.006753, 0.9998, 0.0167, 0.1983, 0.98, 0.01562, 0.1902, 0.9817, 0.004079, 0.006753, 0.9998, 0.0167, -0.4287, 0.8911, -0.149, -0.9359, 0.3267, -0.1316, -0.3418, 0.9383, -0.05306, -0.3418, 0.9383, -0.05306, 0.1983, 0.98, 0.01562, -0.4287, 0.8911, -0.149, 0.1547, 0.9875, -0.02884, 0.1902, 0.9817, 0.004079, 0.1983, 0.98, 0.01562, -0.3418, 0.9383, -0.05306, 0.1547, 0.9875, -0.02884, 0.1983, 0.98, 0.01562, -0.9359, 0.3267, -0.1316, -0.4338, 0.8954, -0.1005, -0.3418, 0.9383, -0.05306, -0.4338, 0.8954, -0.1005, 0.1547, 0.9875, -0.02884, -0.3418, 0.9383, -0.05306, -0.9359, 0.3267, -0.1316, -0.9348, 0.3377, -0.1102, -0.4338, 0.8954, -0.1005, -0.9348, 0.3377, -0.1102, -0.8528, 0.5071, 0.1244, -0.4338, 0.8954, -0.1005, 0.1754, 0.9814, -0.07827, 0.1902, 0.9817, 0.004079, 0.1547, 0.9875, -0.02884, 0.1754, 0.9814, -0.07827, -0.03102, 0.9972, 0.0677, 0.1902, 0.9817, 0.004079, 0.09966, 0.9935, -0.05573, 0.1547, 0.9875, -0.02884, -0.4338, 0.8954, -0.1005, 0.09966, 0.9935, -0.05573, 0.1754, 0.9814, -0.07827, 0.1547, 0.9875, -0.02884, -0.4338, 0.8954, -0.1005, -0.8528, 0.5071, 0.1244, -0.3134, 0.9488, 0.03986, -0.3134, 0.9488, 0.03986, 0.09966, 0.9935, -0.05573, -0.4338, 0.8954, -0.1005, 0.09966, 0.9935, -0.05573, 0.166, 0.9769, -0.1344, 0.1754, 0.9814, -0.07827, -0.3134, 0.9488, 0.03986, 0.166, 0.9769, -0.1344, 0.09966, 0.9935, -0.05573, 0.1552, 0.9727, -0.1726, -0.03102, 0.9972, 0.0677, 0.1754, 0.9814, -0.07827, 0.166, 0.9769, -0.1344, 0.1552, 0.9727, -0.1726, 0.1754, 0.9814, -0.07827, 0.1758, 0.9515, -0.2525, -0.03102, 0.9972, 0.0677, 0.1552, 0.9727, -0.1726, 0.1758, 0.9515, -0.2525, 0.4179, 0.8315, 0.3659, -0.03102, 0.9972, 0.0677, 0.6093, 0.7285, -0.3132, 0.4179, 0.8315, 0.3659, 0.1758, 0.9515, -0.2525, 0.05965, 0.9975, 0.03679, 0.1552, 0.9727, -0.1726, 0.166, 0.9769, -0.1344, 0.1758, 0.9515, -0.2525, 0.1552, 0.9727, -0.1726, 0.05965, 0.9975, 0.03679, -0.3134, 0.9488, 0.03986, 0.05965, 0.9975, 0.03679, 0.166, 0.9769, -0.1344, 0.34, 0.9024, -0.2647, 0.6093, 0.7285, -0.3132, 0.1758, 0.9515, -0.2525, 0.05965, 0.9975, 0.03679, 0.34, 0.9024, -0.2647, 0.1758, 0.9515, -0.2525, 0.8497, 0.2709, -0.4524, 0.6093, 0.7285, -0.3132, 0.34, 0.9024, -0.2647, -0.3134, 0.9488, 0.03986, -0.1696, 0.9848, 0.03652, 0.05965, 0.9975, 0.03679, -0.8528, 0.5071, 0.1244, -0.1696, 0.9848, 0.03652, -0.3134, 0.9488, 0.03986, 0.34, 0.9024, -0.2647, 0.05965, 0.9975, 0.03679, -0.1696, 0.9848, 0.03652, -0.8528, 0.5071, 0.1244, -0.8414, 0.537, -0.06025, -0.1696, 0.9848, 0.03652, -0.3647, 0.9186, -0.1523, -0.1696, 0.9848, 0.03652, -0.8414, 0.537, -0.06025, -0.3647, 0.9186, -0.1523, 0.34, 0.9024, -0.2647, -0.1696, 0.9848, 0.03652, -0.8414, 0.537, -0.06025, -0.8908, 0.4441, -0.09578, -0.3647, 0.9186, -0.1523, -0.3647, 0.9186, -0.1523, -0.8908, 0.4441, -0.09578, -0.4007, 0.9162, -0.009615, -0.3647, 0.9186, -0.1523, -0.4007, 0.9162, -0.009615, 0.34, 0.9024, -0.2647, -0.8908, 0.4441, -0.09578, -0.9346, 0.3557, -0.002165, -0.4007, 0.9162, -0.009615, 0.34, 0.9024, -0.2647, 0.4032, 0.8915, -0.2067, 0.8497, 0.2709, -0.4524, -0.9346, 0.3557, -0.002165, -0.4387, 0.8982, 0.02715, -0.4007, 0.9162, -0.009615, -0.9346, 0.3557, -0.002165, -0.9506, 0.3098, 0.01875, -0.4387, 0.8982, 0.02715, -0.9506, 0.3098, 0.01875, -0.9171, 0.382, 0.1139, -0.4387, 0.8982, 0.02715, 0.009364, 0.9999, 0.006561, 0.34, 0.9024, -0.2647, -0.4007, 0.9162, -0.009615, 0.4032, 0.8915, -0.2067, 0.34, 0.9024, -0.2647, 0.009364, 0.9999, 0.006561, -0.4387, 0.8982, 0.02715, 0.07105, 0.997, 0.03029, -0.4007, 0.9162, -0.009615, -0.4007, 0.9162, -0.009615, 0.07105, 0.997, 0.03029, 0.009364, 0.9999, 0.006561, -0.9171, 0.382, 0.1139, -0.4556, 0.8874, 0.07078, -0.4387, 0.8982, 0.02715, -0.4556, 0.8874, 0.07078, 0.07105, 0.997, 0.03029, -0.4387, 0.8982, 0.02715, -0.9171, 0.382, 0.1139, -0.954, 0.271, 0.1285, -0.4556, 0.8874, 0.07078, 0.4032, 0.8915, -0.2067, 0.416, 0.9093, 0.005376, 0.8497, 0.2709, -0.4524, 0.416, 0.9093, 0.005376, 0.4032, 0.8915, -0.2067, 0.009364, 0.9999, 0.006561, 0.416, 0.9093, 0.005376, 0.9334, 0.3585, -0.01423, 0.8497, 0.2709, -0.4524, 0.009364, 0.9999, 0.006561, 0.4194, 0.9069, 0.03979, 0.416, 0.9093, 0.005376, 0.4194, 0.9069, 0.03979, 0.9334, 0.3585, -0.01423, 0.416, 0.9093, 0.005376, 0.07105, 0.997, 0.03029, 0.02091, 0.999, 0.04024, 0.009364, 0.9999, 0.006561, 0.02091, 0.999, 0.04024, 0.4194, 0.9069, 0.03979, 0.009364, 0.9999, 0.006561, -0.4556, 0.8874, 0.07078, 0.02091, 0.999, 0.04024, 0.07105, 0.997, 0.03029, 0.4194, 0.9069, 0.03979, 0.3365, 0.9417, 0.005046, 0.9334, 0.3585, -0.01423, 0.3365, 0.9417, 0.005046, 0.4194, 0.9069, 0.03979, 0.02091, 0.999, 0.04024, 0.3365, 0.9417, 0.005046, 0.9147, 0.401, -0.05098, 0.9334, 0.3585, -0.01423, -0.4927, 0.8525, 0.1745, 0.02091, 0.999, 0.04024, -0.4556, 0.8874, 0.07078, -0.954, 0.271, 0.1285, -0.4927, 0.8525, 0.1745, -0.4556, 0.8874, 0.07078, -0.954, 0.271, 0.1285, -0.934, 0.2808, 0.2209, -0.4927, 0.8525, 0.1745, -0.934, 0.2808, 0.2209, -0.8822, 0.4674, -0.05757, -0.4927, 0.8525, 0.1745, -0.003048, 0.9998, 0.01723, 0.3365, 0.9417, 0.005046, 0.02091, 0.999, 0.04024, -0.4927, 0.8525, 0.1745, -0.003048, 0.9998, 0.01723, 0.02091, 0.999, 0.04024, 0.3365, 0.9417, 0.005046, 0.4615, 0.7934, 0.3969, 0.9147, 0.401, -0.05098, -0.003048, 0.9998, 0.01723, 0.4615, 0.7934, 0.3969, 0.3365, 0.9417, 0.005046, 0.4615, 0.7934, 0.3969, 0.9054, 0.237, 0.3522, 0.9147, 0.401, -0.05098, 0.9054, 0.237, 0.3522, 0.4615, 0.7934, 0.3969, 0.8748, 0.2436, 0.4188, -0.003048, 0.9998, 0.01723, 0.224, 0.9744, 0.01988, 0.4615, 0.7934, 0.3969, 0.4615, 0.7934, 0.3969, 0.224, 0.9744, 0.01988, 0.8748, 0.2436, 0.4188, 0.224, 0.9744, 0.01988, -0.003048, 0.9998, 0.01723, -0.4927, 0.8525, 0.1745, 0.5857, 0.7642, -0.2699, 0.8748, 0.2436, 0.4188, 0.224, 0.9744, 0.01988, -0.8822, 0.4674, -0.05757, -0.5872, 0.7795, 0.2183, -0.4927, 0.8525, 0.1745, 0.5857, 0.7642, -0.2699, 0.9043, 0.4265, 0.01568, 0.809, 0.5222, -0.2699, -0.8822, 0.4674, -0.05757, -0.5457, 0.6947, -0.4686, -0.5872, 0.7795, 0.2183, -0.8964, 0.4205, -0.1405, -0.5457, 0.6947, -0.4686, -0.8822, 0.4674, -0.05757, -0.8964, 0.4205, -0.1405, -0.9664, 0.2532, -0.04403, -0.5457, 0.6947, -0.4686, -0.5872, 0.7795, 0.2183, 0.05439, 0.9985, -0.002888, -0.4927, 0.8525, 0.1745, 0.05439, 0.9985, -0.002888, 0.224, 0.9744, 0.01988, -0.4927, 0.8525, 0.1745, -0.5457, 0.6947, -0.4686, 0.1028, 0.9671, -0.2327, -0.5872, 0.7795, 0.2183, 0.1028, 0.9671, -0.2327, 0.05439, 0.9985, -0.002888, -0.5872, 0.7795, 0.2183, -0.9664, 0.2532, -0.04403, -0.4065, 0.8059, -0.4303, -0.5457, 0.6947, -0.4686, -0.4065, 0.8059, -0.4303, 0.1028, 0.9671, -0.2327, -0.5457, 0.6947, -0.4686, -0.9664, 0.2532, -0.04403, -0.9366, -0.05779, 0.3457, -0.4065, 0.8059, -0.4303, 0.1766, 0.9837, -0.03453, 0.1028, 0.9671, -0.2327, -0.4065, 0.8059, -0.4303, 0.1766, 0.9837, -0.03453, 0.05439, 0.9985, -0.002888, 0.1028, 0.9671, -0.2327, -0.9366, -0.05779, 0.3457, -0.4826, 0.7342, 0.4775, -0.4065, 0.8059, -0.4303, -0.4826, 0.7342, 0.4775, 0.1766, 0.9837, -0.03453, -0.4065, 0.8059, -0.4303, -0.8574, 0.1153, 0.5015, -0.4826, 0.7342, 0.4775, -0.9366, -0.05779, 0.3457, -0.8574, 0.1153, 0.5015, -0.8002, 0.5453, 0.2495, -0.4826, 0.7342, 0.4775, -0.5302, 0.8457, 0.06132, -0.4826, 0.7342, 0.4775, -0.8002, 0.5453, 0.2495, -0.4826, 0.7342, 0.4775, -0.5302, 0.8457, 0.06132, 0.1766, 0.9837, -0.03453, -0.1315, 0.9411, -0.3116, -0.5302, 0.8457, 0.06132, -0.8002, 0.5453, 0.2495, -0.5302, 0.8457, 0.06132, -0.1315, 0.9411, -0.3116, 0.1766, 0.9837, -0.03453, -0.8714, 0.3586, -0.3348, -0.1315, 0.9411, -0.3116, -0.8002, 0.5453, 0.2495, 0.391, 0.9024, -0.181, 0.05439, 0.9985, -0.002888, 0.1766, 0.9837, -0.03453, -0.3825, 0.7407, -0.5524, -0.1315, 0.9411, -0.3116, -0.8714, 0.3586, -0.3348, 0.2463, 0.9496, -0.1941, 0.391, 0.9024, -0.181, 0.1766, 0.9837, -0.03453, -0.1315, 0.9411, -0.3116, 0.2463, 0.9496, -0.1941, 0.1766, 0.9837, -0.03453, -0.8714, 0.3586, -0.3348, -0.5075, 0.8614, -0.02143, -0.3825, 0.7407, -0.5524, -0.9696, 0.2448, 0.002339, -0.5075, 0.8614, -0.02143, -0.8714, 0.3586, -0.3348, -0.3825, 0.7407, -0.5524, 0.07808, 0.9902, -0.1159, -0.1315, 0.9411, -0.3116, 0.07808, 0.9902, -0.1159, 0.2463, 0.9496, -0.1941, -0.1315, 0.9411, -0.3116, -0.5075, 0.8614, -0.02143, 0.07808, 0.9902, -0.1159, -0.3825, 0.7407, -0.5524, -0.9696, 0.2448, 0.002339, -0.8058, 0.3441, 0.4819, -0.5075, 0.8614, -0.02143, 0.07808, 0.9902, -0.1159, 0.1822, 0.9689, -0.1675, 0.2463, 0.9496, -0.1941, -0.8058, 0.3441, 0.4819, -0.495, 0.8374, 0.232, -0.5075, 0.8614, -0.02143, -0.5075, 0.8614, -0.02143, 0.03422, 0.9987, -0.03893, 0.07808, 0.9902, -0.1159, -0.495, 0.8374, 0.232, 0.03422, 0.9987, -0.03893, -0.5075, 0.8614, -0.02143, 0.07808, 0.9902, -0.1159, 0.03422, 0.9987, -0.03893, 0.1822, 0.9689, -0.1675, -0.8058, 0.3441, 0.4819, -0.1832, 0.8584, 0.4791, -0.495, 0.8374, 0.232, -0.495, 0.8374, 0.232, -0.1832, 0.8584, 0.4791, 0.03422, 0.9987, -0.03893, -0.8058, 0.3441, 0.4819, -0.199, 0.2646, 0.9436, -0.1832, 0.8584, 0.4791, -0.199, 0.2646, 0.9436, 0.142, 0.8669, 0.4779, -0.1832, 0.8584, 0.4791, 0.142, 0.8669, 0.4779, 0.03422, 0.9987, -0.03893, -0.1832, 0.8584, 0.4791, 0.142, 0.8669, 0.4779, -0.199, 0.2646, 0.9436, 0.3384, 0.4754, 0.8121, 0.142, 0.8669, 0.4779, 0.3384, 0.4754, 0.8121, 0.8131, 0.55, 0.1906, 0.03422, 0.9987, -0.03893, 0.142, 0.8669, 0.4779, 0.3302, 0.9338, 0.1375, 0.142, 0.8669, 0.4779, 0.8131, 0.55, 0.1906, 0.3302, 0.9338, 0.1375, 0.03422, 0.9987, -0.03893, 0.3302, 0.9338, 0.1375, 0.01235, 0.9944, -0.1051, 0.03422, 0.9987, -0.03893, 0.01235, 0.9944, -0.1051, 0.1822, 0.9689, -0.1675, 0.3302, 0.9338, 0.1375, 0.8131, 0.55, 0.1906, 0.5084, 0.8611, 0.003373, 0.8359, 0.5389, -0.1045, 0.5084, 0.8611, 0.003373, 0.8131, 0.55, 0.1906, 0.3302, 0.9338, 0.1375, 0.5084, 0.8611, 0.003373, 0.01235, 0.9944, -0.1051, 0.01235, 0.9944, -0.1051, 0.1089, 0.9877, -0.1121, 0.1822, 0.9689, -0.1675, 0.1822, 0.9689, -0.1675, 0.1089, 0.9877, -0.1121, 0.2463, 0.9496, -0.1941, 0.2463, 0.9496, -0.1941, 0.1089, 0.9877, -0.1121, 0.391, 0.9024, -0.181, 0.391, 0.9024, -0.181, 0.1089, 0.9877, -0.1121, 0.05439, 0.9985, -0.002888, 0.01235, 0.9944, -0.1051, 0.5084, 0.8611, 0.003373, -0.05014, 0.9987, -0.001674, 0.01235, 0.9944, -0.1051, -0.05014, 0.9987, -0.001674, 0.1089, 0.9877, -0.1121, -0.05014, 0.9987, -0.001674, 0.5084, 0.8611, 0.003373, 0.2847, 0.9578, -0.0398, -0.05014, 0.9987, -0.001674, 0.2847, 0.9578, -0.0398, 0.1089, 0.9877, -0.1121, 0.2847, 0.9578, -0.0398, 0.5084, 0.8611, 0.003373, 0.747, 0.6176, 0.2461, 0.2847, 0.9578, -0.0398, 0.747, 0.6176, 0.2461, 0.9043, 0.4265, 0.01568, 0.9043, 0.4265, 0.01568, 0.3271, 0.945, -0.001763, 0.2847, 0.9578, -0.0398, 0.2847, 0.9578, -0.0398, 0.3271, 0.945, -0.001763, 0.1089, 0.9877, -0.1121, 0.3271, 0.945, -0.001763, 0.9043, 0.4265, 0.01568, 0.5857, 0.7642, -0.2699, -0.01894, 0.9996, 0.02026, 0.1089, 0.9877, -0.1121, 0.3271, 0.945, -0.001763, -0.01894, 0.9996, 0.02026, 0.3271, 0.945, -0.001763, 0.5857, 0.7642, -0.2699, 0.1089, 0.9877, -0.1121, -0.01894, 0.9996, 0.02026, 0.05439, 0.9985, -0.002888, -0.01894, 0.9996, 0.02026, 0.5857, 0.7642, -0.2699, 0.224, 0.9744, 0.01988, 0.05439, 0.9985, -0.002888, -0.01894, 0.9996, 0.02026, 0.224, 0.9744, 0.01988, -0.8667, -0.293, 0.4036, 0.156, -0.4823, 0.862, -0.4395, -0.1432, 0.8867, -0.4801, -0.8553, 0.1947, 0.156, -0.4823, 0.862, -0.8667, -0.293, 0.4036, 0.156, -0.4823, 0.862, -0.4801, -0.8553, 0.1947, 0.5438, -0.8389, 0.0245, -0.4801, -0.8553, 0.1947, -0.8667, -0.293, 0.4036, -0.4609, -0.8865, -0.04047, 0.5438, -0.8389, 0.0245, -0.4801, -0.8553, 0.1947, -0.4609, -0.8865, -0.04047, 0.4222, -0.8791, 0.2213, 0.156, -0.4823, 0.862, 0.5438, -0.8389, 0.0245, 0.3469, -0.4616, 0.8164, 0.156, -0.4823, 0.862, 0.4222, -0.8791, 0.2213, 0.4949, -0.5237, 0.6934, 0.3469, -0.4616, 0.8164, 0.4222, -0.8791, 0.2213, 0.4222, -0.8791, 0.2213, 0.5438, -0.8389, 0.0245, 0.06112, -0.9979, 0.02096, 0.5438, -0.8389, 0.0245, -0.4609, -0.8865, -0.04047, 0.06112, -0.9979, 0.02096, 0.4949, -0.5237, 0.6934, 0.4222, -0.8791, 0.2213, 0.04762, -0.9841, 0.1711, 0.4222, -0.8791, 0.2213, 0.06112, -0.9979, 0.02096, 0.04762, -0.9841, 0.1711, -0.7487, -0.6606, -0.05484, -0.4609, -0.8865, -0.04047, -0.8667, -0.293, 0.4036, -0.9119, -0.3965, -0.1057, -0.7487, -0.6606, -0.05484, -0.8667, -0.293, 0.4036, -0.2666, -0.9636, -0.01836, -0.4609, -0.8865, -0.04047, -0.7487, -0.6606, -0.05484, 0.06112, -0.9979, 0.02096, -0.4609, -0.8865, -0.04047, -0.2666, -0.9636, -0.01836, -0.7487, -0.6606, -0.05484, -0.9119, -0.3965, -0.1057, -0.5918, -0.8016, -0.08544, -0.5918, -0.8016, -0.08544, -0.2666, -0.9636, -0.01836, -0.7487, -0.6606, -0.05484, -0.6426, -0.6042, 0.4712, -0.5918, -0.8016, -0.08544, -0.9119, -0.3965, -0.1057, 0.06112, -0.9979, 0.02096, -0.2666, -0.9636, -0.01836, -0.1517, -0.9871, 0.05172, -0.2666, -0.9636, -0.01836, -0.5918, -0.8016, -0.08544, -0.8388, -0.5405, -0.06456, -0.1517, -0.9871, 0.05172, -0.2666, -0.9636, -0.01836, -0.8388, -0.5405, -0.06456, -0.6395, -0.6504, 0.41, -0.5918, -0.8016, -0.08544, -0.6426, -0.6042, 0.4712, 0.06112, -0.9979, 0.02096, -0.1517, -0.9871, 0.05172, -0.03316, -0.9922, 0.1203, 0.06112, -0.9979, 0.02096, -0.03316, -0.9922, 0.1203, 0.04762, -0.9841, 0.1711, -0.5016, -0.8642, -0.0397, -0.5918, -0.8016, -0.08544, -0.6395, -0.6504, 0.41, -0.8388, -0.5405, -0.06456, -0.5918, -0.8016, -0.08544, -0.5016, -0.8642, -0.0397, -0.5564, -0.7194, 0.4158, -0.6395, -0.6504, 0.41, -0.6426, -0.6042, 0.4712, -0.5564, -0.7194, 0.4158, -0.6426, -0.6042, 0.4712, -0.8794, -0.2643, 0.3959, -0.9762, -0.2153, -0.02676, -0.5564, -0.7194, 0.4158, -0.8794, -0.2643, 0.3959, -0.8388, -0.5405, -0.06456, -0.5016, -0.8642, -0.0397, -0.6453, -0.7473, -0.1587, -0.6453, -0.7473, -0.1587, -0.1517, -0.9871, 0.05172, -0.8388, -0.5405, -0.06456, -0.5016, -0.8642, -0.0397, -0.6395, -0.6504, 0.41, -0.3343, -0.9165, 0.2196, -0.3343, -0.9165, 0.2196, -0.6395, -0.6504, 0.41, -0.5564, -0.7194, 0.4158, -0.07802, -0.9952, -0.05959, -0.6453, -0.7473, -0.1587, -0.5016, -0.8642, -0.0397, -0.07802, -0.9952, -0.05959, -0.5016, -0.8642, -0.0397, -0.3343, -0.9165, 0.2196, -0.1149, -0.99, 0.08177, -0.1517, -0.9871, 0.05172, -0.6453, -0.7473, -0.1587, -0.1149, -0.99, 0.08177, -0.6453, -0.7473, -0.1587, -0.07802, -0.9952, -0.05959, -0.03316, -0.9922, 0.1203, -0.1517, -0.9871, 0.05172, -0.1149, -0.99, 0.08177, -0.03316, -0.9922, 0.1203, -0.1149, -0.99, 0.08177, 0.04674, -0.9789, 0.1987, 0.04762, -0.9841, 0.1711, -0.03316, -0.9922, 0.1203, 0.04674, -0.9789, 0.1987, 0.04674, -0.9789, 0.1987, -0.1149, -0.99, 0.08177, 0.1145, -0.9683, 0.222, -0.1149, -0.99, 0.08177, -0.07802, -0.9952, -0.05959, 0.1145, -0.9683, 0.222, 0.1853, -0.9638, 0.1915, 0.04762, -0.9841, 0.1711, 0.04674, -0.9789, 0.1987, 0.1853, -0.9638, 0.1915, 0.04674, -0.9789, 0.1987, 0.1145, -0.9683, 0.222, 0.205, -0.9782, 0.03157, 0.04762, -0.9841, 0.1711, 0.1853, -0.9638, 0.1915, 0.205, -0.9782, 0.03157, 0.1853, -0.9638, 0.1915, 0.1145, -0.9683, 0.222, 0.1145, -0.9683, 0.222, -0.07802, -0.9952, -0.05959, 0.4177, -0.9057, 0.07216, 0.205, -0.9782, 0.03157, 0.1145, -0.9683, 0.222, 0.5392, -0.8248, 0.1703, 0.5392, -0.8248, 0.1703, 0.1145, -0.9683, 0.222, 0.4177, -0.9057, 0.07216, 0.4177, -0.9057, 0.07216, -0.07802, -0.9952, -0.05959, 0.4783, -0.8265, -0.2969, -0.07802, -0.9952, -0.05959, -0.3343, -0.9165, 0.2196, 0.4783, -0.8265, -0.2969, 0.5392, -0.8248, 0.1703, 0.4177, -0.9057, 0.07216, 0.8992, -0.4113, 0.149, 0.4177, -0.9057, 0.07216, 0.4783, -0.8265, -0.2969, 0.8992, -0.4113, 0.149, 0.5392, -0.8248, 0.1703, 0.8992, -0.4113, 0.149, 0.8579, -0.4518, 0.2448, 0.8992, -0.4113, 0.149, 0.4783, -0.8265, -0.2969, 0.946, -0.323, 0.02799, 0.6651, -0.7431, -0.07421, 0.5392, -0.8248, 0.1703, 0.8579, -0.4518, 0.2448, 0.6651, -0.7431, -0.07421, 0.205, -0.9782, 0.03157, 0.5392, -0.8248, 0.1703, 0.6651, -0.7431, -0.07421, 0.8579, -0.4518, 0.2448, 0.9488, -0.3057, -0.07928, -0.01057, -0.9995, -0.02848, 0.205, -0.9782, 0.03157, 0.6651, -0.7431, -0.07421, 0.04762, -0.9841, 0.1711, 0.205, -0.9782, 0.03157, -0.01057, -0.9995, -0.02848, 0.9488, -0.3057, -0.07928, 0.648, -0.6138, -0.4509, 0.6651, -0.7431, -0.07421, 0.648, -0.6138, -0.4509, -0.01057, -0.9995, -0.02848, 0.6651, -0.7431, -0.07421, 0.9643, -0.1536, -0.2156, 0.648, -0.6138, -0.4509, 0.9488, -0.3057, -0.07928, 0.4625, -0.8035, -0.375, 0.648, -0.6138, -0.4509, 0.9643, -0.1536, -0.2156, -0.01057, -0.9995, -0.02848, 0.648, -0.6138, -0.4509, 0.4625, -0.8035, -0.375, 0.4625, -0.8035, -0.375, 0.9643, -0.1536, -0.2156, 0.9653, -0.1416, 0.2193, 0.4625, -0.8035, -0.375, 0.5481, -0.7221, 0.4222, -0.01057, -0.9995, -0.02848, 0.5481, -0.7221, 0.4222, 0.4625, -0.8035, -0.375, 0.9653, -0.1416, 0.2193, 0.5481, -0.7221, 0.4222, 0.04762, -0.9841, 0.1711, -0.01057, -0.9995, -0.02848, 0.9681, -0.1654, 0.1883, 0.5481, -0.7221, 0.4222, 0.9653, -0.1416, 0.2193, 0.5481, -0.7221, 0.4222, 0.5229, -0.7331, 0.435, 0.04762, -0.9841, 0.1711, 0.5229, -0.7331, 0.435, 0.5481, -0.7221, 0.4222, 0.9681, -0.1654, 0.1883, 0.4527, -0.8902, -0.05164, 0.04762, -0.9841, 0.1711, 0.5229, -0.7331, 0.435, 0.9681, -0.1654, 0.1883, 0.4527, -0.8902, -0.05164, 0.5229, -0.7331, 0.435, 0.4949, -0.5237, 0.6934, 0.04762, -0.9841, 0.1711, 0.4527, -0.8902, -0.05164, 0.4527, -0.8902, -0.05164, 0.9681, -0.1654, 0.1883, 0.9704, -0.2282, -0.07899, 0.7412, -0.6653, -0.08915, 0.4949, -0.5237, 0.6934, 0.4527, -0.8902, -0.05164, 0.7412, -0.6653, -0.08915, 0.4527, -0.8902, -0.05164, 0.9704, -0.2282, -0.07899, 0.4783, -0.8265, -0.2969, 0.2774, -0.9605, -0.02361, 0.946, -0.323, 0.02799, 0.2774, -0.9605, -0.02361, 0.4862, -0.8323, 0.2663, 0.946, -0.323, 0.02799, 0.946, -0.323, 0.02799, 0.4862, -0.8323, 0.2663, 0.9618, -0.2735, 0.008854, 0.2774, -0.9605, -0.02361, 0.4783, -0.8265, -0.2969, 0.0009154, -0.9998, -0.02201, 0.2774, -0.9605, -0.02361, 0.0009154, -0.9998, -0.02201, 0.4862, -0.8323, 0.2663, 0.4783, -0.8265, -0.2969, -0.3343, -0.9165, 0.2196, 0.0009154, -0.9998, -0.02201, -0.3343, -0.9165, 0.2196, -0.5564, -0.7194, 0.4158, 0.0009154, -0.9998, -0.02201, 0.4862, -0.8323, 0.2663, 0.5203, -0.8532, -0.03592, 0.9618, -0.2735, 0.008854, 0.5203, -0.8532, -0.03592, 0.4862, -0.8323, 0.2663, 0.0009154, -0.9998, -0.02201, 0.9726, -0.2291, -0.03997, 0.9618, -0.2735, 0.008854, 0.5203, -0.8532, -0.03592, 0.9726, -0.2291, -0.03997, 0.5203, -0.8532, -0.03592, 0.9682, -0.2473, -0.03783, 0.0009154, -0.9998, -0.02201, -0.5564, -0.7194, 0.4158, -0.5249, -0.8468, -0.08601, -0.5249, -0.8468, -0.08601, -0.5564, -0.7194, 0.4158, -0.9762, -0.2153, -0.02676, 0.0009154, -0.9998, -0.02201, -0.5249, -0.8468, -0.08601, -0.04674, -0.9962, -0.0733, 0.5203, -0.8532, -0.03592, 0.0009154, -0.9998, -0.02201, -0.04674, -0.9962, -0.0733, -0.54, -0.8379, -0.07985, -0.5249, -0.8468, -0.08601, -0.9762, -0.2153, -0.02676, -0.04674, -0.9962, -0.0733, -0.5249, -0.8468, -0.08601, -0.54, -0.8379, -0.07985, -0.54, -0.8379, -0.07985, -0.9762, -0.2153, -0.02676, -0.9718, -0.2358, 0.0008106, -0.04674, -0.9962, -0.0733, -0.02978, -0.9981, -0.05467, 0.5203, -0.8532, -0.03592, -0.04674, -0.9962, -0.0733, -0.54, -0.8379, -0.07985, -0.02978, -0.9981, -0.05467, 0.4863, -0.8732, -0.03097, 0.9682, -0.2473, -0.03783, 0.5203, -0.8532, -0.03592, 0.5203, -0.8532, -0.03592, -0.02978, -0.9981, -0.05467, 0.4863, -0.8732, -0.03097, 0.9674, -0.253, -0.01461, 0.9682, -0.2473, -0.03783, 0.4863, -0.8732, -0.03097, -0.5222, -0.8528, -0.004156, -0.54, -0.8379, -0.07985, -0.9718, -0.2358, 0.0008106, -0.54, -0.8379, -0.07985, -0.5222, -0.8528, -0.004156, -0.02978, -0.9981, -0.05467, -0.9653, -0.2607, -0.01665, -0.5222, -0.8528, -0.004156, -0.9718, -0.2358, 0.0008106, -0.5222, -0.8528, -0.004156, -0.9653, -0.2607, -0.01665, -0.9568, -0.2906, -0.009106, -0.4815, -0.8764, -0.0111, -0.5222, -0.8528, -0.004156, -0.9568, -0.2906, -0.009106, -0.4815, -0.8764, -0.0111, -0.9568, -0.2906, -0.009106, -0.94, -0.3411, 0.006093, -0.02978, -0.9981, -0.05467, -0.5222, -0.8528, -0.004156, -0.06058, -0.9976, -0.03363, -0.5222, -0.8528, -0.004156, -0.4815, -0.8764, -0.0111, -0.06058, -0.9976, -0.03363, -0.4182, -0.9083, 0.009931, -0.4815, -0.8764, -0.0111, -0.94, -0.3411, 0.006093, -0.06058, -0.9976, -0.03363, -0.4815, -0.8764, -0.0111, -0.4182, -0.9083, 0.009931, -0.02978, -0.9981, -0.05467, -0.06058, -0.9976, -0.03363, -0.01596, -0.9998, -0.008328, -0.06058, -0.9976, -0.03363, -0.4182, -0.9083, 0.009931, -0.01596, -0.9998, -0.008328, 0.4863, -0.8732, -0.03097, -0.02978, -0.9981, -0.05467, -0.01596, -0.9998, -0.008328, -0.4182, -0.9083, 0.009931, -0.94, -0.3411, 0.006093, -0.4612, -0.8872, 0.0137, -0.01596, -0.9998, -0.008328, -0.4182, -0.9083, 0.009931, -0.4612, -0.8872, 0.0137, -0.94, -0.3411, 0.006093, -0.9564, -0.2912, 0.0205, -0.4612, -0.8872, 0.0137, 0.4863, -0.8732, -0.03097, -0.01596, -0.9998, -0.008328, 0.5067, -0.8618, -0.0234, 0.4863, -0.8732, -0.03097, 0.5067, -0.8618, -0.0234, 0.9674, -0.253, -0.01461, 0.5067, -0.8618, -0.0234, 0.8427, -0.3905, -0.3706, 0.9674, -0.253, -0.01461, 0.8427, -0.3905, -0.3706, 0.5067, -0.8618, -0.0234, 0.7812, -0.5669, -0.2616, -0.4612, -0.8872, 0.0137, -0.9564, -0.2912, 0.0205, -0.4796, -0.7479, -0.4589, -0.9564, -0.2912, 0.0205, -0.9196, -0.3105, -0.2408, -0.4796, -0.7479, -0.4589, 0.2041, -0.9789, -0.004415, 0.7812, -0.5669, -0.2616, 0.5067, -0.8618, -0.0234, 0.7812, -0.5669, -0.2616, 0.2041, -0.9789, -0.004415, 0.8692, -0.291, 0.3998, 0.2041, -0.9789, -0.004415, 0.7433, -0.6087, 0.2775, 0.8692, -0.291, 0.3998, 0.2041, -0.9789, -0.004415, 0.5067, -0.8618, -0.0234, -0.01182, -0.9999, -0.004574, -0.01596, -0.9998, -0.008328, -0.01182, -0.9999, -0.004574, 0.5067, -0.8618, -0.0234, 0.2041, -0.9789, -0.004415, -0.01182, -0.9999, -0.004574, 0.7433, -0.6087, 0.2775, -0.4612, -0.8872, 0.0137, -0.01182, -0.9999, -0.004574, -0.01596, -0.9998, -0.008328, -0.01182, -0.9999, -0.004574, -0.4612, -0.8872, 0.0137, -0.4796, -0.7479, -0.4589, -0.4796, -0.7479, -0.4589, -0.9196, -0.3105, -0.2408, -0.2689, -0.8624, -0.4289, -0.01182, -0.9999, -0.004574, -0.4796, -0.7479, -0.4589, -0.2689, -0.8624, -0.4289, -0.2689, -0.8624, -0.4289, -0.9196, -0.3105, -0.2408, -0.9181, -0.3347, -0.2121, -0.4997, -0.8388, 0.2164, -0.2689, -0.8624, -0.4289, -0.9181, -0.3347, -0.2121, -0.01182, -0.9999, -0.004574, -0.2689, -0.8624, -0.4289, -0.4997, -0.8388, 0.2164, -0.4997, -0.8388, 0.2164, -0.9181, -0.3347, -0.2121, -0.9794, -0.1304, 0.1543, -0.4997, -0.8388, 0.2164, -0.9794, -0.1304, 0.1543, -0.8897, -0.3183, 0.3272, -0.8897, -0.3183, 0.3272, -0.9794, -0.1304, 0.1543, -0.966, -0.2551, -0.04107, -0.4857, -0.8601, 0.156, -0.4997, -0.8388, 0.2164, -0.8897, -0.3183, 0.3272, -0.4857, -0.8601, 0.156, -0.8897, -0.3183, 0.3272, -0.966, -0.2551, -0.04107, -0.01182, -0.9999, -0.004574, -0.4997, -0.8388, 0.2164, -0.4857, -0.8601, 0.156, -0.966, -0.2551, -0.04107, -0.5162, -0.8565, 0.002482, -0.4857, -0.8601, 0.156, -0.5162, -0.8565, 0.002482, -0.966, -0.2551, -0.04107, -0.9692, -0.2277, -0.09442, -0.01182, -0.9999, -0.004574, -0.4857, -0.8601, 0.156, -0.07673, -0.9956, 0.05381, -0.07673, -0.9956, 0.05381, -0.4857, -0.8601, 0.156, -0.5162, -0.8565, 0.002482, -0.01182, -0.9999, -0.004574, -0.07673, -0.9956, 0.05381, -0.03658, -0.9984, 0.04265, 0.7433, -0.6087, 0.2775, -0.01182, -0.9999, -0.004574, -0.03658, -0.9984, 0.04265, -0.07673, -0.9956, 0.05381, -0.5162, -0.8565, 0.002482, -0.1732, -0.9827, 0.06574, -0.03658, -0.9984, 0.04265, -0.07673, -0.9956, 0.05381, -0.1732, -0.9827, 0.06574, -0.6261, -0.7771, 0.06444, -0.5162, -0.8565, 0.002482, -0.9692, -0.2277, -0.09442, -0.9692, -0.2277, -0.09442, -0.9727, -0.228, -0.04246, -0.6261, -0.7771, 0.06444, -0.8885, -0.3529, -0.2935, -0.6261, -0.7771, 0.06444, -0.9727, -0.228, -0.04246, -0.1732, -0.9827, 0.06574, -0.5162, -0.8565, 0.002482, -0.2724, -0.9588, 0.08046, -0.5162, -0.8565, 0.002482, -0.6261, -0.7771, 0.06444, -0.2724, -0.9588, 0.08046, -0.03658, -0.9984, 0.04265, -0.1732, -0.9827, 0.06574, -0.1662, -0.9854, 0.03786, -0.1662, -0.9854, 0.03786, -0.1732, -0.9827, 0.06574, -0.2724, -0.9588, 0.08046, 0.7433, -0.6087, 0.2775, -0.03658, -0.9984, 0.04265, 0.2839, -0.9562, 0.07117, 0.2839, -0.9562, 0.07117, -0.03658, -0.9984, 0.04265, -0.1662, -0.9854, 0.03786, 0.7433, -0.6087, 0.2775, 0.2839, -0.9562, 0.07117, 0.4664, -0.8842, -0.02676, 0.2839, -0.9562, 0.07117, -0.1662, -0.9854, 0.03786, 0.4664, -0.8842, -0.02676, 0.942, -0.3357, -0.0008263, 0.7433, -0.6087, 0.2775, 0.4664, -0.8842, -0.02676, 0.4664, -0.8842, -0.02676, 0.9384, -0.3417, -0.05176, 0.942, -0.3357, -0.0008263, -0.1662, -0.9854, 0.03786, -0.2724, -0.9588, 0.08046, -0.1424, -0.9897, 0.01411, 0.4664, -0.8842, -0.02676, -0.1662, -0.9854, 0.03786, -0.1424, -0.9897, 0.01411, 0.4697, -0.8615, -0.193, 0.9384, -0.3417, -0.05176, 0.4664, -0.8842, -0.02676, 0.4664, -0.8842, -0.02676, -0.1424, -0.9897, 0.01411, 0.4697, -0.8615, -0.193, 0.9384, -0.3417, -0.05176, 0.4697, -0.8615, -0.193, 0.8652, -0.3116, -0.3927, -0.2724, -0.9588, 0.08046, -0.1626, -0.9801, 0.1139, -0.1424, -0.9897, 0.01411, -0.2724, -0.9588, 0.08046, -0.6261, -0.7771, 0.06444, -0.1626, -0.9801, 0.1139, -0.1424, -0.9897, 0.01411, -0.01524, -0.9997, -0.01737, 0.4697, -0.8615, -0.193, -0.01524, -0.9997, -0.01737, -0.1424, -0.9897, 0.01411, -0.1626, -0.9801, 0.1139, -0.1626, -0.9801, 0.1139, -0.6261, -0.7771, 0.06444, -0.4979, -0.8643, 0.07132, -0.01524, -0.9997, -0.01737, -0.1626, -0.9801, 0.1139, -0.4979, -0.8643, 0.07132, -0.4979, -0.8643, 0.07132, -0.6261, -0.7771, 0.06444, -0.8885, -0.3529, -0.2935, -0.01524, -0.9997, -0.01737, -0.4979, -0.8643, 0.07132, -0.4363, -0.8917, -0.1204, -0.4363, -0.8917, -0.1204, -0.4979, -0.8643, 0.07132, -0.8885, -0.3529, -0.2935, 0.4697, -0.8615, -0.193, -0.01524, -0.9997, -0.01737, 0.3687, -0.8678, -0.3331, 0.3687, -0.8678, -0.3331, 0.8652, -0.3116, -0.3927, 0.4697, -0.8615, -0.193, 0.7257, -0.244, -0.6432, 0.8652, -0.3116, -0.3927, 0.3687, -0.8678, -0.3331, 0.3687, -0.8678, -0.3331, 0.7288, -0.2387, -0.6418, 0.7257, -0.244, -0.6432, 0.3687, -0.8678, -0.3331, 0.4389, -0.1161, -0.891, 0.7288, -0.2387, -0.6418, -0.01524, -0.9997, -0.01737, -0.4363, -0.8917, -0.1204, -0.1068, -0.99, -0.09187, 0.3687, -0.8678, -0.3331, -0.01524, -0.9997, -0.01737, -0.1068, -0.99, -0.09187, -0.8885, -0.3529, -0.2935, -0.4742, -0.8204, -0.3195, -0.4363, -0.8917, -0.1204, -0.1068, -0.99, -0.09187, -0.4363, -0.8917, -0.1204, -0.4742, -0.8204, -0.3195, -0.8885, -0.3529, -0.2935, -0.7619, -0.3518, -0.5438, -0.4742, -0.8204, -0.3195, -0.1068, -0.99, -0.09187, -0.4742, -0.8204, -0.3195, -0.2588, -0.8697, -0.4203, -0.4742, -0.8204, -0.3195, -0.7619, -0.3518, -0.5438, -0.2588, -0.8697, -0.4203, 0.3687, -0.8678, -0.3331, -0.1068, -0.99, -0.09187, -0.2588, -0.8697, -0.4203, -0.2588, -0.8697, -0.4203, -0.7619, -0.3518, -0.5438, -0.4824, -0.1659, -0.8601, -0.2588, -0.8697, -0.4203, 0.08448, -0.5859, -0.806, 0.3687, -0.8678, -0.3331, -0.4824, -0.1659, -0.8601, 0.08448, -0.5859, -0.806, -0.2588, -0.8697, -0.4203, 0.3687, -0.8678, -0.3331, 0.08448, -0.5859, -0.806, 0.4389, -0.1161, -0.891, -0.4824, -0.1659, -0.8601, 0.4389, -0.1161, -0.891, 0.08448, -0.5859, -0.806])] * 3)])

# ---- objects
ob_light = bpy.data.objects.new('Light', light_light)
ob_camera = bpy.data.objects.new('Camera', cam_camera)
ob_vd_vulgrim_pillar_c = bpy.data.objects.new('Vd_Vulgrim_Pillar_C', me_vd_vulgrim_pillar_c)

# ---- transforms, parenting, visibility, modifiers, constraints
ob_light.location = (4.076, 1.005, 5.904)
ob_light.rotation_euler = (0.6503, 0.05522, 1.866)
ob_light.lock_rotations_4d = False
ob_light.empty_display_type = 'ARROWS'
ob_light.color = (0.0, 0.0, 0.0, 0.0)
ob_light.lineart.crease_threshold = 0.0
ob_camera.location = (7.359, -6.926, 4.958)
ob_camera.rotation_euler = (1.109, 0.0, 0.8149)
ob_camera.lock_rotations_4d = False
ob_camera.empty_display_type = 'ARROWS'
ob_camera.color = (0.0, 0.0, 0.0, 0.0)
ob_camera.display_type = 'WIRE'
ob_camera.lineart.crease_threshold = 0.0
ob_vd_vulgrim_pillar_c.location = (0.0, 0.0, 0.0)
ob_vd_vulgrim_pillar_c.rotation_euler = (1.571, -0.0, 0.0)

# ---- collection membership
col_collection.objects.link(ob_light)
col_collection.objects.link(ob_camera)
col_collection.objects.link(ob_vd_vulgrim_pillar_c)

# ---- scene / render settings (as saved in the file)
scene.camera = ob_camera
scene.frame_start = 1; scene.frame_end = 250; scene.frame_set(1)
scene.render.engine = 'BLENDER_EEVEE_NEXT'
scene.cycles.sampling_pattern = 'TABULATED_SOBOL'
scene.view_settings.view_transform = 'Filmic'
bpy.context.view_layer.update()
